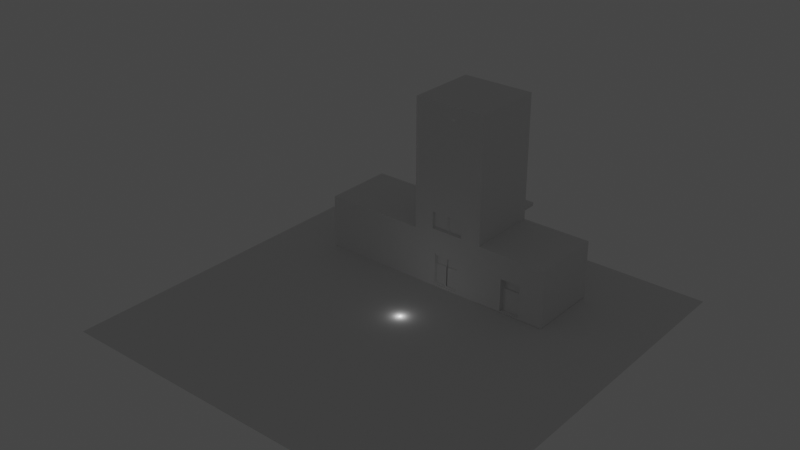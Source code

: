 # Source: LowPolyRestaurant.blend  (saved by Blender 2.93.20; exported with 4.5.12 LTS)
import bpy
from mathutils import Matrix  # noqa: F401  (used for matrix-valued properties, if any)

bpy.ops.wm.read_factory_settings(use_empty=True)
scene = bpy.context.scene
scene.name = 'Scene'

# ---- collections
col_collection = bpy.data.collections.new('Collection'); scene.collection.children.link(col_collection)

# ---- world
world_world = bpy.data.worlds.new('World'); scene.world = world_world
world_world.use_nodes = True; world_world.node_tree.nodes.clear()
_N = world_world.node_tree.nodes; _L = world_world.node_tree.links
n0 = _N.new('ShaderNodeOutputWorld'); n0.name = 'World Output'; n0.location = (300, 300)
n1 = _N.new('ShaderNodeBackground'); n1.name = 'Background'; n1.location = (10, 300)
n1.inputs[0].default_value = (0.05088, 0.05088, 0.05088, 1.0)
_L.new(n1.outputs[0], n0.inputs[0])
n0.is_active_output = True
world_world.color = (0.05088, 0.05088, 0.05088)
world_world.use_sun_shadow = False
world_world.sun_shadow_jitter_overblur = 0.0

# ---- lights
light_point = bpy.data.lights.new('Point', 'POINT')
light_point.transmission_factor = 0.0
light_point.shadow_soft_size = 0.25
light_point.shadow_maximum_resolution = 0.006
light_point.use_absolute_resolution = True

# ---- meshes
me_plane = bpy.data.meshes.new('Plane')
me_plane.from_pydata([(-1.0, -1.0, 0.0), (1.0, -1.0, 0.0), (-1.0, 1.0, 0.0), (1.0, 1.0, 0.0)], [], [(0, 1, 3, 2)])
_uv = me_plane.uv_layers.new(name='UVMap')
_uv.uv.foreach_set('vector', [0.0, 0.0, 1.0, 0.0, 1.0, 1.0, 0.0, 1.0])
me_plane.use_remesh_fix_poles = True
me_plane.use_remesh_preserve_attributes = False
me_plane.update()
me_cube_001 = bpy.data.meshes.new('Cube.001')
me_cube_001.from_pydata([(-1.0, -1.0, -1.0), (-1.0, -1.0, 1.0), (-1.0, 1.0, 1.0), (1.0, -1.0, -1.0), (1.0, -1.0, 1.0), (1.0, 1.0, 1.0), (-1.0, 1.457, -1.0), (-1.0, 1.457, 1.0), (1.0, 1.457, -1.0), (1.0, 1.457, 1.0), (-1.0, -1.0, -0.4461), (1.0, -1.0, -0.4461), (-1.0, 1.457, -0.4461), (1.0, 1.457, -0.4461), (-1.0, 1.0, 1.0), (-0.3547, -1.0, -0.9671), (0.3547, -1.0, -0.9671), (0.4666, -1.0, 1.0), (-0.4666, -1.0, 1.0), (0.2894, 1.457, -0.975), (-0.2894, 1.457, -0.975), (-0.4666, 1.457, 1.0), (0.4666, 1.457, 1.0), (-0.2894, 1.457, -0.4711), (0.2894, 1.457, -0.4711), (0.3547, -1.0, -0.4789), (-0.3547, -1.0, -0.4789), (-1.0, -1.0, 1.0), (1.357e-09, -1.0, -0.9671), (0.0, -1.0, 1.0), (-2.568e-09, 1.457, -0.975), (0.0, 1.457, 1.0), (-2.568e-09, 1.457, -0.4711), (1.357e-09, -1.0, -0.4789), (0.0, 1.457, -1.0), (-0.4666, 1.457, -1.0), (0.0, 1.457, -0.4461), (0.4666, 1.457, -0.4461), (-0.4666, 1.457, -0.4461), (0.4666, 1.457, -1.0), (0.0, -1.0, -1.0), (0.4666, -1.0, -1.0), (0.0, -1.0, -0.4461), (-0.4666, -1.0, -0.4461), (0.4666, -1.0, -0.4461), (-0.4666, -1.0, -1.0), (-0.3547, -1.0, -0.9671), (0.3547, -1.0, -0.9671), (0.2894, 1.457, -0.975), (-0.2894, 1.457, -0.975), (-0.2894, 1.457, -0.4711), (0.2894, 1.457, -0.4711), (0.3547, -1.0, -0.4789), (-0.3547, -1.0, -0.4789), (1.357e-09, -1.0, -0.9671), (-2.568e-09, 1.457, -0.975), (-2.568e-09, 1.457, -0.4711), (1.357e-09, -1.0, -0.4789), (-0.3547, -1.0, -0.9671), (0.3547, -1.0, -0.9671), (0.2894, 1.457, -0.975), (-0.2894, 1.457, -0.975), (-0.2894, 1.457, -0.4711), (0.2894, 1.457, -0.4711), (0.3547, -1.0, -0.4789), (-0.3547, -1.0, -0.4789), (1.357e-09, -1.0, -0.9671), (-2.568e-09, 1.457, -0.975), (-2.568e-09, 1.457, -0.4711), (1.357e-09, -1.0, -0.4789), (-0.3547, -1.0, -0.9671), (0.3547, -1.0, -0.9671), (0.2894, 1.457, -0.975), (-0.2894, 1.457, -0.975), (-0.2894, 1.457, -0.4711), (0.2894, 1.457, -0.4711), (0.3547, -1.0, -0.4789), (-0.3547, -1.0, -0.4789), (1.357e-09, -1.0, -0.9671), (-2.568e-09, 1.457, -0.975), (-2.568e-09, 1.457, -0.4711), (1.357e-09, -1.0, -0.4789), (-0.3286, -0.9773, -0.941), (0.3286, -0.9773, -0.941), (0.3286, -0.9773, -0.5051), (-0.3286, -0.9773, -0.5051), (1.863e-09, -0.9322, -0.6358), (1.357e-09, -0.9773, -0.4789), (1.357e-09, -0.9773, -0.9671), (0.3547, -0.9773, -0.9671), (1.863e-09, -0.9534, -0.6358), (-0.3547, -0.9773, -0.4789), (0.3547, -0.9773, -0.4789), (-0.3547, -0.9773, -0.9671), (-0.3286, -0.9534, -0.941), (0.3286, -0.9534, -0.941), (0.3286, -0.9534, -0.5051), (-0.3286, -0.9534, -0.5051), (1.863e-09, -0.9534, -0.5051), (0.2787, 1.421, -0.9643), (-0.2787, 1.421, -0.9643), (-0.2787, 1.421, -0.4818), (0.2787, 1.421, -0.4818), (-2.568e-09, 1.421, -0.975), (-2.568e-09, 1.421, -0.4711), (-2.568e-09, 1.421, -0.9643), (-0.2894, 1.421, -0.975), (-2.568e-09, 1.421, -0.4818), (0.2894, 1.421, -0.4711), (-0.2894, 1.421, -0.4711), (0.2894, 1.421, -0.975), (0.2787, 1.395, -0.9643), (-0.2787, 1.395, -0.9643), (-0.2661, 1.395, -0.4944), (0.2661, 1.395, -0.4944), (-2.568e-09, 1.395, -0.9643), (-0.0126, 1.395, -0.4944), (1.0, -1.0, -0.6123), (-1.0, 1.457, -0.6123), (1.0, 1.457, -0.6123), (-1.0, -1.0, -0.6123), (0.4666, -1.0, -0.6123), (-0.4666, -1.0, -0.6123), (-0.4666, 1.457, -0.6123), (0.4666, 1.457, -0.6123), (-0.2894, 1.457, -0.6223), (0.2894, 1.457, -0.6223), (0.3547, -1.0, -0.6254), (-0.3547, -1.0, -0.6254), (-0.2894, 1.457, -0.6223), (0.2894, 1.457, -0.6223), (0.3547, -1.0, -0.6254), (-0.3547, -1.0, -0.6254), (-0.2894, 1.457, -0.6223), (0.2894, 1.457, -0.6223), (0.3547, -1.0, -0.6254), (-0.3547, -1.0, -0.6254), (-0.2894, 1.457, -0.6223), (0.2894, 1.457, -0.6223), (0.3547, -1.0, -0.6254), (-0.3547, -1.0, -0.6254), (0.3547, -0.9773, -0.6254), (-0.3547, -0.9773, -0.6254), (0.3286, -0.9773, -0.6358), (-0.3286, -0.9773, -0.6358), (1.863e-09, -0.9322, -0.941), (0.3286, -0.9534, -0.6358), (-0.3286, -0.9534, -0.6358), (-0.2894, 1.421, -0.6223), (0.2894, 1.421, -0.6223), (-0.2787, 1.421, -0.6265), (0.2787, 1.421, -0.6265), (-0.0126, 1.395, -0.6139), (-0.2661, 1.395, -0.6139), (0.2661, 1.395, -0.6139), (0.01794, -0.9773, -0.941), (-0.01794, -0.9773, -0.941), (1.357e-09, -0.9773, -0.959), (1.863e-09, -0.9773, -0.941), (-0.01794, -0.9773, -0.5051), (0.01794, -0.9773, -0.5051), (1.357e-09, -0.9773, -0.4871), (1.863e-09, -0.9773, -0.5051), (-0.01794, -0.9534, -0.941), (0.01794, -0.9534, -0.941), (1.863e-09, -0.9345, -0.941), (-0.01794, -0.9534, -0.5051), (0.01794, -0.9534, -0.5051), (0.01794, -0.9534, -0.6358), (-0.01794, -0.9534, -0.6358), (1.863e-09, -0.9345, -0.6358), (1.863e-09, -0.9534, -0.941), (1.863e-09, -0.9534, -0.941), (1.863e-09, -0.9534, -0.6358), (1.863e-09, -0.9567, -0.941), (1.863e-09, -0.9567, -0.5051), (1.863e-09, -0.9328, -0.941), (1.863e-09, -0.9328, -0.6358), (0.3196, -0.9358, -0.5141), (0.3196, -0.9358, -0.6268), (-0.3196, -0.9358, -0.5141), (-0.3196, -0.9358, -0.6268), (-0.02698, -0.9358, -0.5141), (-0.02698, -0.9358, -0.6268), (0.02698, -0.9358, -0.6268), (0.02698, -0.9358, -0.5141), (0.3286, -0.9358, -0.5051), (0.3286, -0.9358, -0.6358), (-0.3286, -0.9358, -0.5051), (-0.3286, -0.9358, -0.6358), (-0.01794, -0.9358, -0.5051), (-0.01794, -0.9358, -0.6358), (0.01794, -0.9358, -0.6358), (0.01794, -0.9358, -0.5051), (0.3196, -0.9248, -0.5141), (0.3196, -0.9248, -0.6268), (-0.3196, -0.9248, -0.5141), (-0.3196, -0.9248, -0.6268), (-0.02698, -0.9248, -0.5141), (-0.02698, -0.9248, -0.6268), (0.02698, -0.9248, -0.6268), (0.02698, -0.9248, -0.5141), (-0.2787, 1.395, -0.4818), (0.0126, 1.395, -0.4944), (0.0126, 1.395, -0.6139), (-0.2787, 1.395, -0.6265), (-2.568e-09, 1.395, -0.4818), (0.2787, 1.395, -0.4818), (-2.568e-09, 1.395, -0.6265), (0.2787, 1.395, -0.6265), (-0.2787, 1.395, -0.4818), (-2.568e-09, 1.395, -0.4818), (-2.568e-09, 1.395, -0.6265), (-0.2787, 1.395, -0.6265), (0.0126, 1.395, -0.4944), (0.2661, 1.395, -0.4944), (0.0126, 1.395, -0.6139), (0.2661, 1.395, -0.6139), (-0.2661, 1.395, -0.4944), (-0.0126, 1.395, -0.4944), (-0.0126, 1.395, -0.6139), (-0.2661, 1.395, -0.6139), (0.0126, 1.395, -0.4944), (0.2661, 1.395, -0.4944), (0.0126, 1.395, -0.6139), (0.2661, 1.395, -0.6139), (-0.2661, 1.395, -0.4944), (-0.0126, 1.395, -0.4944), (-0.0126, 1.395, -0.6139), (-0.2661, 1.395, -0.6139), (0.02031, 1.37, -0.5021), (0.2584, 1.37, -0.5021), (0.02031, 1.37, -0.6062), (0.2584, 1.37, -0.6062), (-0.2584, 1.37, -0.5021), (-0.02031, 1.37, -0.5021), (-0.02031, 1.37, -0.6062), (-0.2584, 1.37, -0.6062), (0.0126, 1.37, -0.4944), (0.2661, 1.37, -0.4944), (0.0126, 1.37, -0.6139), (0.2661, 1.37, -0.6139), (-0.2661, 1.37, -0.4944), (-0.0126, 1.37, -0.4944), (-0.0126, 1.37, -0.6139), (-0.2661, 1.37, -0.6139), (0.02031, 1.344, -0.5021), (0.2584, 1.344, -0.5021), (0.02031, 1.344, -0.6062), (0.2584, 1.344, -0.6062), (-0.2584, 1.344, -0.5021), (-0.02031, 1.344, -0.5021), (-0.02031, 1.344, -0.6062), (-0.2584, 1.344, -0.6062), (-1.0, -1.0, -0.1242), (1.0, -1.0, -0.1242), (-1.0, 1.457, -0.1242), (1.0, 1.457, -0.1242), (-0.4666, 1.457, -0.1242), (0.4666, 1.457, -0.1242), (0.4466, -1.0, -0.1043), (-0.4466, -1.0, -0.1043), (0.0, -1.0, -0.1043), (0.0, 1.457, -0.1242), (-1.0, -1.0, 0.1704), (1.0, -1.0, 0.1704), (-1.0, 1.457, 0.1704), (1.0, 1.457, 0.1704), (-0.4666, 1.457, 0.1704), (0.4666, 1.457, 0.1704), (0.4466, -1.0, 0.1504), (-0.4466, -1.0, 0.1504), (0.0, -1.0, 0.1704), (0.0, 1.457, 0.1704), (-1.0, -1.0, 1.0), (-1.0, 1.0, 1.0), (1.0, 1.0, 1.0), (1.0, -1.0, 1.0), (-0.4666, -1.0, 1.0), (0.4666, 1.457, 1.0), (1.0, 1.457, 1.0), (-1.0, 1.457, 1.0), (-1.0, -1.0, 1.756), (0.4666, -1.0, 1.0), (0.0, -1.0, 1.0), (-0.4666, 1.457, 1.0), (0.0, 1.457, 1.0), (1.0, 1.0, 1.0), (1.0, -1.0, 1.0), (-0.4666, -1.0, 1.0), (0.4666, 1.457, 1.0), (1.0, 1.457, 1.0), (-1.0, 1.457, 1.0), (0.4666, -1.0, 1.0), (0.0, -1.0, 1.0), (-0.4666, 1.457, 1.0), (0.0, 1.457, 1.0), (1.0, -1.0, 1.756), (-0.4666, -1.0, 1.756), (0.4666, 1.457, 1.756), (1.0, 1.457, 1.756), (-1.0, 1.457, 1.756), (0.4666, -1.0, 1.756), (-8.952e-16, -1.0, 1.756), (-0.4666, 1.457, 1.756), (-8.952e-16, 1.457, 1.756), (0.4666, -1.0, 0.1704), (0.4666, -1.0, -0.1242), (-0.4666, -1.0, 0.1704), (-0.4666, -1.0, -0.1242), (0.0, -1.0, -0.1242), (0.0, -1.0, 0.1504), (0.0, -1.0, 0.1504), (0.0, -1.0, -0.1043), (0.4466, -1.0, 0.1504), (0.4466, -1.0, -0.1043), (-0.4466, -1.0, 0.1504), (-0.4466, -1.0, -0.1043), (0.0, -0.9629, -0.1043), (0.4384, -0.9629, 0.1422), (0.4384, -0.9629, -0.09605), (-0.4384, -0.9629, 0.1422), (-0.4384, -0.9629, -0.09605), (0.4466, -0.9629, 0.1504), (0.4466, -0.9629, -0.1043), (-0.4466, -0.9629, 0.1504), (-0.4466, -0.9629, -0.1043), (0.0, -0.9629, 0.1504), (0.43, -0.9423, 0.1338), (0.43, -0.9423, -0.08767), (-0.43, -0.9423, 0.1338), (-0.43, -0.9423, -0.08767), (-0.01437, -0.9629, 0.1422), (0.01437, -0.9629, 0.1422), (0.0, -0.9629, 0.1504), (9.313e-10, -0.9629, 0.1422), (0.01437, -0.9629, -0.09605), (-0.01437, -0.9629, -0.09605), (0.0, -0.9629, -0.1042), (-9.313e-10, -0.9629, -0.09605), (0.02275, -0.9423, 0.1338), (-0.02275, -0.9423, 0.1338), (0.0, -0.9286, 0.1422), (0.02275, -0.9423, -0.08767), (-0.02275, -0.9423, -0.08767), (0.0, -0.9286, -0.09605), (0.4384, -0.9423, 0.1422), (0.4384, -0.9423, -0.09605), (-0.4384, -0.9423, 0.1422), (-0.4384, -0.9423, -0.09605), (-0.01437, -0.9423, 0.1422), (-0.01437, -0.9423, -0.09605), (0.01437, -0.9423, -0.09605), (0.01437, -0.9423, 0.1422), (0.43, -0.9213, 0.1338), (0.43, -0.9213, -0.08767), (-0.43, -0.9213, 0.1338), (-0.43, -0.9213, -0.08767), (-0.02275, -0.9213, 0.1338), (-0.02275, -0.9213, -0.08767), (0.02275, -0.9213, -0.08767), (0.02275, -0.9213, 0.1338), (1.0, -0.1809, -1.0), (1.0, 0.6382, -1.0), (-1.0, -0.1809, -1.0), (-1.0, 0.6382, -1.0), (1.0, -0.1809, -0.4461), (1.0, 0.6382, -0.4461), (-1.0, -0.1809, -0.4461), (-1.0, 0.6382, -0.4461), (-0.4666, 0.6382, -1.0), (-0.4666, -0.1809, -1.0), (0.4666, 0.6382, -1.0), (0.4666, -0.1809, -1.0), (0.0, -0.1809, -1.0), (0.0, 0.6382, -1.0), (-1.0, -0.1809, -0.6123), (-1.0, 0.6382, -0.6123), (1.0, -0.1809, -0.6123), (1.0, 0.6382, -0.6123), (1.0, 0.6382, -0.1242), (1.0, -0.1809, -0.1242), (-1.0, -0.1476, -0.09088), (-1.0, 0.6048, -0.09088), (1.0, 0.6382, 0.1704), (1.0, -0.1809, 0.1704), (-1.0, -0.1476, 0.137), (-1.0, 0.6048, 0.137), (-1.0, -0.1809, -0.1242), (-1.0, 0.6382, -0.1242), (-1.0, -0.1809, 0.1704), (-1.0, 0.6382, 0.1704), (-0.963, -0.1311, -0.07439), (-0.963, 0.5883, -0.07439), (-0.963, -0.1311, 0.1205), (-0.963, 0.5883, 0.1205), (-0.963, -0.1476, -0.09088), (-0.963, 0.6048, -0.09088), (-0.963, -0.1476, 0.137), (-0.963, 0.6048, 0.137), (-0.9457, -0.1311, -0.07439), (-0.9457, 0.5883, -0.07439), (-0.9457, -0.1311, 0.1205), (-0.9457, 0.5883, 0.1205), (1.0, -1.0, -0.0705), (-1.0, 1.457, -0.0705), (1.0, 1.457, -0.0705), (-0.4666, 1.457, -0.0705), (0.4666, 1.457, -0.0705), (0.4666, -1.0, -0.0705), (-0.4666, -1.0, -0.0705), (0.0, 1.457, -0.0705), (-1.0, -1.0, -0.0705), (0.4466, -1.0, -0.05783), (-0.4466, -1.0, -0.05783), (0.4466, -1.0, -0.05783), (-0.4466, -1.0, -0.05783), (0.4466, -0.9629, -0.05783), (-0.4466, -0.9629, -0.05783), (0.4384, -0.9629, -0.0526), (-0.4384, -0.9629, -0.0526), (0.4384, -0.9423, -0.0526), (-0.4384, -0.9423, -0.0526), (-0.01437, -0.9423, -0.0526), (0.0, -0.9286, -0.0526), (0.01437, -0.9423, -0.0526), (0.43, -0.9423, -0.04727), (-0.43, -0.9423, -0.04727), (-0.02275, -0.9423, -0.04727), (0.02275, -0.9423, -0.04727), (0.43, -0.9213, -0.04727), (-0.43, -0.9213, -0.04727), (-0.02275, -0.9213, -0.04727), (0.02275, -0.9213, -0.04727), (1.0, 0.6382, -0.0705), (1.0, -0.1809, -0.0705), (-1.0, -0.1809, -0.0705), (-1.0, 0.6382, -0.0705), (-1.0, -0.1476, -0.04931), (-1.0, 0.6048, -0.04931), (-0.963, -0.1476, -0.04931), (-0.963, 0.6048, -0.04931), (-0.963, -0.1311, -0.03884), (-0.963, 0.5883, -0.03884), (-0.9457, -0.1311, -0.03884), (-0.9457, 0.5883, -0.03884), (-0.7333, -1.0, 1.0), (-0.7333, 1.457, -1.0), (-0.7333, -1.0, -0.4461), (-0.7333, -1.0, -1.0), (-0.7333, 1.457, 1.0), (-0.7333, 1.457, -0.4461), (-0.7333, 1.457, -0.6123), (-0.7333, -1.0, -0.6123), (-0.7333, 1.457, -0.1242), (-0.7333, -1.0, -0.1242), (-0.7333, 1.457, 0.1704), (-0.7333, -1.0, 0.1704), (-0.7333, -1.0, 1.0), (-0.7333, 1.457, 1.0), (-0.7333, -1.0, 1.0), (-0.7333, 1.457, 1.0), (-0.7333, -1.0, 1.756), (-0.7333, 1.457, 1.756), (-0.7333, 0.6382, -1.0), (-0.7333, -0.1809, -1.0), (-0.7333, -1.0, -0.0705), (-0.7333, 1.457, -0.0705), (0.7333, -1.0, -1.0), (0.7333, 1.457, 1.0), (0.7333, 1.457, -0.4461), (0.7333, -1.0, 1.0), (0.7333, 1.457, -1.0), (0.7333, -1.0, -0.4461), (0.7333, -1.0, -0.6123), (0.7333, 1.457, -0.6123), (0.7333, -1.0, -0.1242), (0.7333, 1.457, -0.1242), (0.7333, -1.0, 0.1704), (0.7333, 1.457, 0.1704), (0.7333, 1.457, 1.0), (0.7333, -1.0, 1.0), (0.7333, 1.457, 1.0), (0.7333, -1.0, 1.0), (0.7333, 1.457, 1.756), (0.7333, -1.0, 1.756), (0.7333, 0.6382, -1.0), (0.7333, -0.1809, -1.0), (0.7333, 1.457, -0.0705), (0.7333, -1.0, -0.0705), (-0.4666, 2.449, -0.0705), (-0.4666, 2.449, -0.1242), (0.4666, 2.449, -0.0705), (0.4666, 2.449, -0.1242), (0.0, 2.449, -0.0705), (0.0, 2.449, -0.1242), (-0.7333, 2.449, -0.1242), (-0.7333, 2.449, -0.0705), (0.7333, 2.449, -0.1242), (0.7333, 2.449, -0.0705)], [], [(267, 9, 5, 4, 265, 385, 384), (369, 389, 256, 12), (14, 27, 282, 301, 292), (457, 446, 1, 264), (375, 370, 35, 34), (471, 4, 277, 481), (479, 469, 9, 267), (487, 362, 3, 468), (469, 22, 279, 480), (379, 119, 13, 367), (475, 470, 13, 119), (453, 448, 10, 120), (437, 391, 266, 405), (377, 369, 12, 118), (474, 473, 44, 121), (128, 15, 46, 132), (452, 451, 38, 123), (32, 24, 51, 56), (5, 9, 280, 276), (29, 17, 283, 284), (375, 34, 39, 372), (456, 450, 21, 268), (273, 31, 22, 269), (22, 31, 286, 279), (7, 2, 275, 281), (478, 471, 17, 306), (272, 29, 18, 308), (306, 17, 29, 272), (2, 1, 274, 275), (268, 21, 31, 273), (18, 29, 284, 278), (19, 30, 55, 48), (127, 25, 52, 131), (20, 30, 34, 35), (24, 32, 36, 37), (125, 20, 35, 123), (126, 24, 37, 124), (30, 19, 39, 34), (32, 23, 38, 36), (16, 28, 40, 41), (26, 33, 42, 43), (127, 16, 41, 121), (128, 26, 43, 122), (28, 15, 45, 40), (33, 25, 44, 42), (54, 47, 59, 66), (132, 46, 58, 136), (129, 50, 62, 133), (50, 56, 68, 62), (23, 32, 56, 50), (28, 16, 47, 54), (125, 23, 50, 129), (15, 28, 54, 46), (33, 26, 53, 57), (126, 19, 48, 130), (25, 33, 57, 52), (30, 20, 49, 55), (136, 58, 70, 140), (133, 62, 74, 137), (62, 68, 80, 74), (135, 64, 76, 139), (130, 48, 60, 134), (46, 54, 66, 58), (55, 49, 61, 67), (57, 53, 65, 69), (48, 55, 67, 60), (52, 57, 69, 64), (56, 51, 63, 68), (131, 52, 64, 135), (139, 76, 92, 141), (79, 73, 106, 103), (137, 74, 109, 148), (70, 78, 88, 93), (66, 59, 71, 78), (134, 60, 72, 138), (58, 66, 78, 70), (67, 61, 73, 79), (69, 65, 77, 81), (60, 67, 79, 72), (64, 69, 81, 76), (68, 63, 75, 80), (85, 159, 161, 87, 91), (161, 160, 84, 92, 87), (78, 71, 89, 88), (76, 81, 87, 92), (140, 70, 93, 142), (81, 77, 91, 87), (82, 156, 163, 94), (84, 160, 167, 96), (143, 83, 89, 141), (144, 85, 91, 142), (83, 155, 157, 88, 89), (163, 169, 147, 94), (146, 96, 186, 187), (170, 98, 86), (143, 84, 96, 146), (157, 156, 82, 93, 88), (159, 85, 97, 166), (144, 82, 94, 147), (151, 99, 111, 209), (101, 107, 206, 202), (74, 80, 104, 109), (138, 72, 110, 149), (80, 75, 108, 104), (72, 79, 103, 110), (100, 105, 103, 106), (102, 107, 104, 108), (150, 100, 106, 148), (151, 102, 108, 149), (105, 99, 110, 103), (107, 101, 109, 104), (113, 116, 219, 218), (153, 113, 218, 221), (107, 102, 207, 206), (99, 105, 115, 111), (150, 101, 202, 205), (105, 100, 112, 115), (100, 150, 205, 112), (112, 205, 208, 115), (115, 208, 209, 111), (99, 151, 149, 110), (101, 150, 148, 109), (75, 138, 149, 108), (102, 151, 209, 207), (85, 144, 147, 97), (83, 143, 146, 95), (168, 146, 187, 192), (95, 146, 168, 164), (82, 144, 142, 93), (84, 143, 141, 92), (77, 140, 142, 91), (63, 134, 138, 75), (73, 137, 148, 106), (71, 139, 141, 89), (47, 131, 135, 59), (51, 130, 134, 63), (59, 135, 139, 71), (61, 133, 137, 73), (65, 136, 140, 77), (24, 126, 130, 51), (20, 125, 129, 49), (49, 129, 133, 61), (53, 132, 136, 65), (15, 128, 122, 45), (25, 127, 121, 44), (19, 126, 124, 39), (23, 125, 123, 38), (16, 127, 131, 47), (447, 452, 123, 35), (26, 128, 132, 53), (468, 474, 121, 41), (379, 363, 8, 119), (449, 453, 120, 0), (472, 475, 119, 8), (155, 158, 157), (158, 156, 157), (159, 162, 161), (162, 160, 161), (169, 163, 165, 170), (170, 165, 164, 168), (167, 160, 162, 98), (98, 162, 159, 166), (155, 164, 165, 158), (158, 165, 163, 156), (166, 169, 170, 98), (98, 170, 168, 167), (155, 83, 95, 164), (165, 170, 86, 145), (145, 86, 90, 171), (170, 165, 172, 173), (170, 173, 86), (165, 170, 177, 176), (165, 158, 174, 176), (162, 98, 175), (178, 185, 201, 194), (181, 183, 199, 197), (166, 97, 188, 190), (97, 147, 189, 188), (147, 169, 191, 189), (167, 168, 192, 193), (96, 167, 193, 186), (169, 166, 190, 191), (178, 179, 187, 186), (181, 180, 188, 189), (182, 183, 191, 190), (184, 185, 193, 192), (185, 178, 186, 193), (180, 182, 190, 188), (183, 181, 189, 191), (179, 184, 192, 187), (195, 194, 201, 200), (199, 198, 196, 197), (183, 182, 198, 199), (179, 178, 194, 195), (184, 179, 195, 200), (182, 180, 196, 198), (185, 184, 200, 201), (180, 181, 197, 196), (173, 98, 86), (211, 210, 202, 206), (212, 211, 206, 208), (210, 213, 205, 202), (213, 212, 208, 205), (114, 203, 206, 207), (203, 204, 208, 206), (154, 114, 207, 209), (204, 154, 209, 208), (116, 113, 210, 211), (152, 116, 211, 212), (113, 153, 213, 210), (153, 152, 212, 213), (217, 216, 224, 225), (219, 220, 228, 227), (114, 154, 217, 215), (203, 114, 215, 214), (152, 153, 221, 220), (116, 152, 220, 219), (154, 204, 216, 217), (204, 203, 214, 216), (228, 229, 245, 244), (222, 223, 239, 238), (216, 214, 222, 224), (221, 218, 226, 229), (218, 219, 227, 226), (215, 217, 225, 223), (214, 215, 223, 222), (220, 221, 229, 228), (234, 235, 251, 250), (237, 234, 250, 253), (227, 228, 244, 243), (225, 224, 240, 241), (224, 222, 238, 240), (229, 226, 242, 245), (226, 227, 243, 242), (223, 225, 241, 239), (231, 230, 238, 239), (230, 232, 240, 238), (233, 231, 239, 241), (232, 233, 241, 240), (235, 234, 242, 243), (236, 235, 243, 244), (234, 237, 245, 242), (237, 236, 244, 245), (248, 246, 247, 249), (253, 250, 251, 252), (231, 233, 249, 247), (230, 231, 247, 246), (236, 237, 253, 252), (235, 236, 252, 251), (233, 232, 248, 249), (232, 230, 246, 248), (38, 258, 263, 36), (44, 307, 310, 42), (42, 310, 309, 43), (473, 476, 307, 44), (36, 263, 259, 37), (451, 454, 258, 38), (2, 7, 266, 391, 390, 264, 1), (381, 255, 11, 366), (470, 477, 257, 13), (448, 455, 254, 10), (407, 268, 273, 411), (262, 260, 315, 313), (270, 311, 312, 314), (489, 478, 306, 409), (411, 273, 269, 408), (467, 456, 268, 407), (435, 404, 255, 381), (488, 479, 267, 406), (466, 457, 264, 412), (278, 284, 294, 289), (458, 278, 289, 460), (281, 275, 14, 292), (481, 277, 288, 483), (277, 276, 287, 288), (286, 285, 295, 296), (279, 286, 296, 290), (276, 280, 291, 287), (446, 18, 278, 458), (31, 21, 285, 286), (450, 7, 281, 459), (4, 5, 276, 277), (289, 294, 303, 298), (460, 289, 298, 462), (287, 291, 300, 297, 288), (483, 288, 297, 485), (484, 485, 297, 300), (296, 295, 304, 305), (290, 296, 305, 299), (275, 274, 27, 14), (480, 279, 290, 482), (459, 281, 292, 461), (284, 283, 293, 294), (303, 302, 299, 305), (463, 301, 282, 462), (303, 305, 304, 298), (465, 449, 0, 364), (482, 290, 299, 484), (461, 292, 301, 463), (294, 293, 302, 303), (413, 260, 307, 409), (414, 271, 308, 410), (260, 262, 310, 307), (262, 261, 309, 310), (311, 270, 306, 272), (271, 311, 272, 308), (313, 315, 324, 318), (314, 312, 327, 323), (413, 270, 314, 415), (311, 271, 316, 312), (261, 262, 313, 317), (414, 261, 317, 416), (420, 322, 349, 422), (343, 329, 355, 360), (415, 314, 323, 417), (312, 316, 325, 327), (317, 313, 318, 326), (416, 317, 326, 418), (419, 320, 324, 417), (420, 321, 325, 418), (322, 337, 351, 349), (320, 336, 338, 318, 324), (332, 321, 348, 350), (336, 320, 347, 352), (427, 331, 357, 431), (334, 333, 319, 323, 327), (338, 337, 322, 326, 318), (419, 319, 346, 421), (321, 332, 334, 327, 325), (332, 335, 334), (335, 333, 334), (336, 339, 338), (339, 337, 338), (336, 352, 345, 339), (339, 345, 351, 337), (423, 351, 345, 424), (424, 345, 352, 425), (332, 350, 342, 335), (335, 342, 353, 333), (319, 333, 353, 346), (426, 329, 347, 421), (427, 330, 348, 422), (428, 344, 351, 423), (429, 340, 353, 425), (340, 328, 346, 353), (330, 341, 350, 348), (329, 343, 352, 347), (344, 331, 349, 351), (432, 358, 356, 431), (430, 354, 361, 433), (328, 340, 361, 354), (428, 341, 358, 432), (426, 328, 354, 430), (331, 344, 359, 357), (341, 330, 356, 358), (429, 343, 360, 433), (377, 118, 6, 365), (120, 376, 364, 0), (376, 377, 365, 364), (447, 464, 365, 6), (464, 465, 364, 365), (406, 434, 380, 257), (434, 435, 381, 380), (257, 380, 367, 13), (380, 381, 366, 367), (117, 3, 362, 378), (378, 362, 363, 379), (40, 374, 373, 41), (374, 375, 372, 373), (120, 10, 368, 376), (376, 368, 369, 377), (412, 264, 390, 436), (383, 382, 396, 397), (117, 378, 366, 11), (378, 379, 367, 366), (472, 8, 363, 486), (486, 363, 362, 487), (40, 45, 371, 374), (374, 371, 370, 375), (10, 254, 388, 368), (368, 388, 389, 369), (382, 383, 389, 388), (387, 386, 390, 391), (438, 382, 388, 436), (439, 387, 391, 437), (442, 394, 402, 444), (439, 383, 397, 441), (386, 387, 399, 398), (438, 386, 398, 440), (392, 393, 397, 396), (395, 394, 398, 399), (442, 392, 396, 440), (443, 395, 399, 441), (444, 402, 403, 445), (393, 392, 400, 401), (443, 393, 401, 445), (394, 395, 403, 402), (395, 443, 445, 403), (400, 444, 445, 401), (393, 443, 441, 397), (394, 442, 440, 398), (382, 438, 440, 396), (387, 439, 441, 399), (392, 442, 444, 400), (383, 439, 437, 389), (386, 438, 436, 390), (254, 412, 436, 388), (384, 385, 435, 434), (267, 384, 434, 406), (340, 429, 433, 361), (329, 426, 430, 355), (344, 428, 432, 359), (355, 430, 433, 360), (359, 432, 431, 357), (343, 429, 425, 352), (341, 428, 423, 350), (331, 427, 422, 349), (328, 426, 421, 346), (342, 424, 425, 353), (350, 423, 424, 342), (320, 419, 421, 347), (330, 427, 431, 356), (322, 420, 418, 326), (319, 419, 417, 323), (316, 416, 418, 325), (315, 415, 417, 324), (321, 420, 422, 348), (271, 414, 416, 316), (260, 413, 415, 315), (261, 414, 410, 309), (270, 413, 409, 306), (455, 466, 412, 254), (477, 488, 406, 257), (385, 265, 404, 435), (407, 411, 494, 490), (258, 454, 496, 491), (476, 489, 409, 307), (408, 488, 499, 492), (389, 437, 405, 256), (256, 405, 467, 454), (309, 410, 466, 455), (370, 371, 465, 464), (35, 370, 464, 447), (295, 461, 463, 304), (371, 45, 449, 465), (304, 463, 462, 298), (285, 459, 461, 295), (27, 460, 462, 282), (21, 450, 459, 285), (1, 446, 458, 274), (274, 458, 460, 27), (410, 308, 457, 466), (405, 266, 456, 467), (43, 309, 455, 448), (12, 256, 454, 451), (45, 122, 453, 449), (6, 118, 452, 447), (266, 7, 450, 456), (118, 12, 451, 452), (122, 43, 448, 453), (308, 18, 446, 457), (255, 404, 489, 476), (411, 408, 492, 494), (372, 486, 487, 373), (39, 472, 486, 372), (291, 482, 484, 300), (280, 480, 482, 291), (299, 302, 485, 484), (293, 483, 485, 302), (283, 481, 483, 293), (408, 269, 479, 488), (404, 265, 478, 489), (37, 259, 477, 470), (11, 255, 476, 473), (39, 124, 475, 472), (3, 117, 474, 468), (265, 4, 471, 478), (117, 11, 473, 474), (124, 37, 470, 475), (9, 469, 480, 280), (373, 487, 468, 41), (269, 22, 469, 479), (17, 471, 481, 283), (496, 497, 490, 491), (495, 494, 492, 493), (491, 490, 494, 495), (493, 492, 499, 498), (263, 258, 491, 495), (454, 467, 497, 496), (467, 407, 490, 497), (477, 259, 493, 498), (259, 263, 495, 493), (488, 477, 498, 499)])
_uv = me_cube_001.uv_layers.new(name='UVMap')
_uv.uv.foreach_set('vector', [0.5284, 0.5, 0.625, 0.5, 0.625, 0.5, 0.625, 0.75, 0.5284, 0.75, 0.5284, 0.6667, 0.5284, 0.5833, 0.4442, 0.1667, 0.4845, 0.1667, 0.4845, 0.25, 0.4442, 0.25, 0.625, 0.25, 0.625, 0.0, 0.625, 0.0, 0.625, 0.25, 0.625, 0.25, 0.5284, 0.9583, 0.625, 0.9583, 0.625, 1.0, 0.5284, 1.0, 0.25, 0.5833, 0.2083, 0.5833, 0.2083, 0.5, 0.25, 0.5, 0.625, 0.7917, 0.625, 0.75, 0.625, 0.75, 0.625, 0.7917, 0.5284, 0.4583, 0.625, 0.4583, 0.625, 0.5, 0.5284, 0.5, 0.3333, 0.6667, 0.375, 0.6667, 0.375, 0.75, 0.3333, 0.75, 0.625, 0.4583, 0.625, 0.4167, 0.625, 0.4167, 0.625, 0.4583, 0.4235, 0.5833, 0.4235, 0.5, 0.4442, 0.5, 0.4442, 0.5833, 0.4235, 0.4583, 0.4442, 0.4583, 0.4442, 0.5, 0.4235, 0.5, 0.4235, 0.9583, 0.4442, 0.9583, 0.4442, 1.0, 0.4235, 1.0, 0.4925, 0.1667, 0.5284, 0.1667, 0.5284, 0.25, 0.4925, 0.25, 0.4235, 0.1667, 0.4442, 0.1667, 0.4442, 0.25, 0.4235, 0.25, 0.4235, 0.7917, 0.4442, 0.7917, 0.4442, 0.8333, 0.4235, 0.8333, 0.4218, 0.9137, 0.3791, 0.9137, 0.3791, 0.9137, 0.3164, 0.6853, 0.4235, 0.2917, 0.4442, 0.2917, 0.4442, 0.3333, 0.4235, 0.3333, 0.4411, 0.375, 0.4411, 0.4144, 0.4411, 0.4144, 0.4411, 0.375, 0.625, 0.5, 0.625, 0.5, 0.625, 0.5, 0.625, 0.5, 0.625, 0.875, 0.625, 0.8333, 0.625, 0.8333, 0.625, 0.875, 0.25, 0.5833, 0.25, 0.5, 0.2917, 0.5, 0.2917, 0.5833, 0.5284, 0.2917, 0.625, 0.2917, 0.625, 0.3333, 0.5284, 0.3333, 0.5284, 0.375, 0.625, 0.375, 0.625, 0.4167, 0.5284, 0.4167, 0.625, 0.4167, 0.625, 0.375, 0.625, 0.375, 0.625, 0.4167, 0.625, 0.25, 0.625, 0.25, 0.625, 0.25, 0.625, 0.25, 0.5284, 0.7917, 0.625, 0.7917, 0.625, 0.8333, 0.5284, 0.8333, 0.5284, 0.875, 0.625, 0.875, 0.625, 0.9167, 0.5284, 0.9167, 0.5284, 0.8333, 0.625, 0.8333, 0.625, 0.875, 0.5284, 0.875, 0.625, 0.25, 0.625, 0.0, 0.625, 0.0, 0.625, 0.25, 0.5284, 0.3333, 0.625, 0.3333, 0.625, 0.375, 0.5284, 0.375, 0.625, 0.9167, 0.625, 0.875, 0.625, 0.875, 0.625, 0.9167, 0.3781, 0.4144, 0.3781, 0.375, 0.3781, 0.375, 0.3781, 0.4144, 0.4218, 0.8363, 0.4401, 0.8363, 0.4401, 0.8363, 0.3164, 0.6272, 0.3781, 0.3356, 0.3781, 0.375, 0.375, 0.375, 0.375, 0.3333, 0.4411, 0.4144, 0.4411, 0.375, 0.4442, 0.375, 0.4442, 0.4167, 0.4222, 0.3356, 0.3781, 0.3356, 0.375, 0.3333, 0.4235, 0.3333, 0.4222, 0.4144, 0.4411, 0.4144, 0.4442, 0.4167, 0.4235, 0.4167, 0.3781, 0.375, 0.3781, 0.4144, 0.375, 0.4167, 0.375, 0.375, 0.4411, 0.375, 0.4411, 0.3356, 0.4442, 0.3333, 0.4442, 0.375, 0.3791, 0.8363, 0.3791, 0.875, 0.375, 0.875, 0.375, 0.8333, 0.4401, 0.9137, 0.4401, 0.875, 0.4442, 0.875, 0.4442, 0.9167, 0.4218, 0.8363, 0.3791, 0.8363, 0.375, 0.8333, 0.4235, 0.8333, 0.4218, 0.9137, 0.4401, 0.9137, 0.4442, 0.9167, 0.4235, 0.9167, 0.3791, 0.875, 0.3791, 0.9137, 0.375, 0.9167, 0.375, 0.875, 0.4401, 0.875, 0.4401, 0.8363, 0.4442, 0.8333, 0.4442, 0.875, 0.3791, 0.875, 0.3791, 0.8363, 0.3791, 0.8363, 0.3791, 0.875, 0.3164, 0.6853, 0.3791, 0.9137, 0.3791, 0.9137, 0.3164, 0.6853, 0.3167, 0.2517, 0.4411, 0.3356, 0.4411, 0.3356, 0.3167, 0.2517, 0.4411, 0.3356, 0.4411, 0.375, 0.4411, 0.375, 0.4411, 0.3356, 0.4411, 0.3356, 0.4411, 0.375, 0.4411, 0.375, 0.4411, 0.3356, 0.3791, 0.875, 0.3791, 0.8363, 0.3791, 0.8363, 0.3791, 0.875, 0.4222, 0.3356, 0.4411, 0.3356, 0.4411, 0.3356, 0.3167, 0.2517, 0.3791, 0.9137, 0.3791, 0.875, 0.3791, 0.875, 0.3791, 0.9137, 0.4401, 0.875, 0.4401, 0.9137, 0.4401, 0.9137, 0.4401, 0.875, 0.4222, 0.4144, 0.3781, 0.4144, 0.3781, 0.4144, 0.3167, 0.3108, 0.4401, 0.8363, 0.4401, 0.875, 0.4401, 0.875, 0.4401, 0.8363, 0.3781, 0.375, 0.3781, 0.3356, 0.3781, 0.3356, 0.3781, 0.375, 0.3164, 0.6853, 0.3791, 0.9137, 0.3791, 0.9137, 0.4218, 0.9137, 0.3167, 0.2517, 0.4411, 0.3356, 0.4411, 0.3356, 0.4222, 0.3356, 0.4411, 0.3356, 0.4411, 0.375, 0.4411, 0.375, 0.4411, 0.3356, 0.3164, 0.6272, 0.4401, 0.8363, 0.4401, 0.8363, 0.4218, 0.8363, 0.3167, 0.3108, 0.3781, 0.4144, 0.3781, 0.4144, 0.3167, 0.3108, 0.3791, 0.9137, 0.3791, 0.875, 0.3791, 0.875, 0.3791, 0.9137, 0.3781, 0.375, 0.3781, 0.3356, 0.3781, 0.3356, 0.3781, 0.375, 0.4401, 0.875, 0.4401, 0.9137, 0.4401, 0.9137, 0.4401, 0.875, 0.3781, 0.4144, 0.3781, 0.375, 0.3781, 0.375, 0.3781, 0.4144, 0.4401, 0.8363, 0.4401, 0.875, 0.4401, 0.875, 0.4401, 0.8363, 0.4411, 0.375, 0.4411, 0.4144, 0.4411, 0.4144, 0.4411, 0.375, 0.3164, 0.6272, 0.4401, 0.8363, 0.4401, 0.8363, 0.3164, 0.6272, 0.4218, 0.8363, 0.4401, 0.8363, 0.4401, 0.8363, 0.4218, 0.8363, 0.3781, 0.375, 0.3781, 0.3356, 0.3781, 0.3356, 0.3781, 0.375, 0.4222, 0.3356, 0.4411, 0.3356, 0.4411, 0.3356, 0.4222, 0.3356, 0.3791, 0.9137, 0.3791, 0.875, 0.3791, 0.875, 0.3791, 0.9137, 0.3791, 0.875, 0.3791, 0.8363, 0.3791, 0.8363, 0.3791, 0.875, 0.3167, 0.3108, 0.3781, 0.4144, 0.3781, 0.4144, 0.4222, 0.4144, 0.3791, 0.9137, 0.3791, 0.875, 0.3791, 0.875, 0.3791, 0.9137, 0.3781, 0.375, 0.3781, 0.3356, 0.3781, 0.3356, 0.3781, 0.375, 0.4401, 0.875, 0.4401, 0.9137, 0.4401, 0.9137, 0.4401, 0.875, 0.3781, 0.4144, 0.3781, 0.375, 0.3781, 0.375, 0.3781, 0.4144, 0.4401, 0.8363, 0.4401, 0.875, 0.4401, 0.875, 0.4401, 0.8363, 0.4411, 0.375, 0.4411, 0.4144, 0.4411, 0.4144, 0.4411, 0.375, 0.4369, 0.9109, 0.4369, 0.877, 0.4391, 0.875, 0.4401, 0.875, 0.4401, 0.9137, 0.4391, 0.875, 0.4369, 0.873, 0.4369, 0.8391, 0.4401, 0.8363, 0.4401, 0.875, 0.3791, 0.875, 0.3791, 0.8363, 0.3791, 0.8363, 0.3791, 0.875, 0.4401, 0.8363, 0.4401, 0.875, 0.4401, 0.875, 0.4401, 0.8363, 0.4218, 0.9137, 0.3791, 0.9137, 0.3791, 0.9137, 0.4218, 0.9137, 0.4401, 0.875, 0.4401, 0.9137, 0.4401, 0.9137, 0.4401, 0.875, 0.3824, 0.9109, 0.3824, 0.877, 0.3824, 0.877, 0.3824, 0.9109, 0.4369, 0.8391, 0.4369, 0.873, 0.4369, 0.873, 0.4369, 0.8391, 0.4205, 0.8391, 0.3824, 0.8391, 0.3791, 0.8363, 0.4218, 0.8363, 0.4205, 0.9109, 0.4369, 0.9109, 0.4401, 0.9137, 0.4218, 0.9137, 0.3824, 0.8391, 0.3824, 0.873, 0.3801, 0.875, 0.3791, 0.875, 0.3791, 0.8363, 0.3824, 0.877, 0.4205, 0.877, 0.4205, 0.9109, 0.3824, 0.9109, 0.4205, 0.8391, 0.4369, 0.8391, 0.4369, 0.8391, 0.4205, 0.8391, 0.4205, 0.875, 0.4369, 0.875, 0.4205, 0.875, 0.4205, 0.8391, 0.4369, 0.8391, 0.4369, 0.8391, 0.4205, 0.8391, 0.3801, 0.875, 0.3824, 0.877, 0.3824, 0.9109, 0.3791, 0.9137, 0.3791, 0.875, 0.4369, 0.877, 0.4369, 0.9109, 0.4369, 0.9109, 0.4369, 0.877, 0.4205, 0.9109, 0.3824, 0.9109, 0.3824, 0.9109, 0.4205, 0.9109, 0.4217, 0.413, 0.3795, 0.413, 0.3795, 0.413, 0.4217, 0.413, 0.4398, 0.337, 0.4398, 0.375, 0.4398, 0.375, 0.4398, 0.337, 0.4411, 0.3356, 0.4411, 0.375, 0.4411, 0.375, 0.4411, 0.3356, 0.4222, 0.4144, 0.3781, 0.4144, 0.3781, 0.4144, 0.4222, 0.4144, 0.4411, 0.375, 0.4411, 0.4144, 0.4411, 0.4144, 0.4411, 0.375, 0.3781, 0.4144, 0.3781, 0.375, 0.3781, 0.375, 0.3781, 0.4144, 0.3795, 0.337, 0.3795, 0.375, 0.3781, 0.375, 0.3781, 0.3356, 0.4398, 0.413, 0.4398, 0.375, 0.4411, 0.375, 0.4411, 0.4144, 0.4217, 0.337, 0.3795, 0.337, 0.3781, 0.3356, 0.4222, 0.3356, 0.4217, 0.413, 0.4398, 0.413, 0.4411, 0.4144, 0.4222, 0.4144, 0.3795, 0.375, 0.3795, 0.413, 0.3781, 0.4144, 0.3781, 0.375, 0.4398, 0.375, 0.4398, 0.337, 0.4411, 0.3356, 0.4411, 0.375, 0.4382, 0.3387, 0.4382, 0.3733, 0.4382, 0.3733, 0.4382, 0.3387, 0.4233, 0.3387, 0.4382, 0.3387, 0.4382, 0.3387, 0.4233, 0.3387, 0.4398, 0.375, 0.4398, 0.413, 0.4398, 0.413, 0.4398, 0.375, 0.3795, 0.413, 0.3795, 0.375, 0.3795, 0.375, 0.3795, 0.413, 0.4217, 0.337, 0.4398, 0.337, 0.4398, 0.337, 0.4217, 0.337, 0.3795, 0.375, 0.3795, 0.337, 0.3795, 0.337, 0.3795, 0.375, 0.3795, 0.337, 0.4217, 0.337, 0.4217, 0.337, 0.3795, 0.337, 0.3795, 0.337, 0.4217, 0.337, 0.4217, 0.375, 0.3795, 0.375, 0.3795, 0.375, 0.4217, 0.375, 0.4217, 0.413, 0.3795, 0.413, 0.3795, 0.413, 0.4217, 0.413, 0.4222, 0.4144, 0.3781, 0.4144, 0.4398, 0.337, 0.4217, 0.337, 0.4222, 0.3356, 0.4411, 0.3356, 0.4411, 0.4144, 0.4222, 0.4144, 0.4222, 0.4144, 0.4411, 0.4144, 0.4398, 0.413, 0.4217, 0.413, 0.4217, 0.413, 0.4398, 0.413, 0.4369, 0.9109, 0.4205, 0.9109, 0.4205, 0.9109, 0.4369, 0.9109, 0.3824, 0.8391, 0.4205, 0.8391, 0.4205, 0.8391, 0.3824, 0.8391, 0.4205, 0.873, 0.4205, 0.8391, 0.4205, 0.8391, 0.4205, 0.873, 0.3824, 0.8391, 0.4205, 0.8391, 0.4205, 0.873, 0.3824, 0.873, 0.3824, 0.9109, 0.4205, 0.9109, 0.4218, 0.9137, 0.3791, 0.9137, 0.4369, 0.8391, 0.4205, 0.8391, 0.4218, 0.8363, 0.4401, 0.8363, 0.4401, 0.9137, 0.4218, 0.9137, 0.4218, 0.9137, 0.4401, 0.9137, 0.4411, 0.4144, 0.3167, 0.3108, 0.4222, 0.4144, 0.4411, 0.4144, 0.3781, 0.3356, 0.4222, 0.3356, 0.4222, 0.3356, 0.3781, 0.3356, 0.3791, 0.8363, 0.4218, 0.8363, 0.4218, 0.8363, 0.3791, 0.8363, 0.3791, 0.8363, 0.3164, 0.6272, 0.3164, 0.6272, 0.3791, 0.8363, 0.4411, 0.4144, 0.3167, 0.3108, 0.3167, 0.3108, 0.4411, 0.4144, 0.3791, 0.8363, 0.3164, 0.6272, 0.4218, 0.8363, 0.3791, 0.8363, 0.3781, 0.3356, 0.3167, 0.2517, 0.4222, 0.3356, 0.3781, 0.3356, 0.4401, 0.9137, 0.3164, 0.6853, 0.4218, 0.9137, 0.4401, 0.9137, 0.4411, 0.4144, 0.4222, 0.4144, 0.3167, 0.3108, 0.4411, 0.4144, 0.3781, 0.3356, 0.4222, 0.3356, 0.3167, 0.2517, 0.3781, 0.3356, 0.3781, 0.3356, 0.3167, 0.2517, 0.3167, 0.2517, 0.3781, 0.3356, 0.4401, 0.9137, 0.3164, 0.6853, 0.3164, 0.6853, 0.4401, 0.9137, 0.3791, 0.9137, 0.4218, 0.9137, 0.4235, 0.9167, 0.375, 0.9167, 0.4401, 0.8363, 0.4218, 0.8363, 0.4235, 0.8333, 0.4442, 0.8333, 0.3781, 0.4144, 0.4222, 0.4144, 0.4235, 0.4167, 0.375, 0.4167, 0.4411, 0.3356, 0.4222, 0.3356, 0.4235, 0.3333, 0.4442, 0.3333, 0.3791, 0.8363, 0.4218, 0.8363, 0.3164, 0.6272, 0.3791, 0.8363, 0.375, 0.2917, 0.4235, 0.2917, 0.4235, 0.3333, 0.375, 0.3333, 0.4401, 0.9137, 0.4218, 0.9137, 0.3164, 0.6853, 0.4401, 0.9137, 0.375, 0.7917, 0.4235, 0.7917, 0.4235, 0.8333, 0.375, 0.8333, 0.4235, 0.5833, 0.375, 0.5833, 0.375, 0.5, 0.4235, 0.5, 0.375, 0.9583, 0.4235, 0.9583, 0.4235, 1.0, 0.375, 1.0, 0.375, 0.4583, 0.4235, 0.4583, 0.4235, 0.5, 0.375, 0.5, 0.3824, 0.873, 0.3824, 0.875, 0.3801, 0.875, 0.3824, 0.875, 0.3824, 0.877, 0.3801, 0.875, 0.4369, 0.877, 0.4369, 0.875, 0.4391, 0.875, 0.4369, 0.875, 0.4369, 0.873, 0.4391, 0.875, 0.4205, 0.877, 0.3824, 0.877, 0.3824, 0.875, 0.4205, 0.875, 0.4205, 0.875, 0.3824, 0.875, 0.3824, 0.873, 0.4205, 0.873, 0.4369, 0.873, 0.4369, 0.873, 0.4369, 0.875, 0.4369, 0.875, 0.4369, 0.875, 0.4369, 0.875, 0.4369, 0.877, 0.4369, 0.877, 0.3824, 0.873, 0.3824, 0.873, 0.3824, 0.875, 0.3824, 0.875, 0.3824, 0.875, 0.3824, 0.875, 0.3824, 0.877, 0.3824, 0.877, 0.4369, 0.877, 0.4205, 0.877, 0.4205, 0.875, 0.4369, 0.875, 0.4369, 0.875, 0.4205, 0.875, 0.4205, 0.873, 0.4369, 0.873, 0.3824, 0.873, 0.3824, 0.8391, 0.3824, 0.8391, 0.3824, 0.873, 0.3824, 0.875, 0.4205, 0.875, 0.4205, 0.875, 0.3824, 0.875, 0.3824, 0.875, 0.4205, 0.875, 0.4205, 0.875, 0.3824, 0.875, 0.4205, 0.875, 0.3824, 0.875, 0.3824, 0.875, 0.4205, 0.875, 0.4205, 0.875, 0.4205, 0.875, 0.4205, 0.875, 0.3824, 0.875, 0.4205, 0.875, 0.4205, 0.875, 0.3824, 0.875, 0.3824, 0.875, 0.3824, 0.875, 0.3824, 0.875, 0.3824, 0.875, 0.4369, 0.875, 0.4369, 0.875, 0.4369, 0.875, 0.4357, 0.8401, 0.4357, 0.8721, 0.4357, 0.8721, 0.4357, 0.8401, 0.4217, 0.9099, 0.4217, 0.8779, 0.4217, 0.8779, 0.4217, 0.9099, 0.4369, 0.877, 0.4369, 0.9109, 0.4369, 0.9109, 0.4369, 0.877, 0.4369, 0.9109, 0.4205, 0.9109, 0.4205, 0.9109, 0.4369, 0.9109, 0.4205, 0.9109, 0.4205, 0.877, 0.4205, 0.877, 0.4205, 0.9109, 0.4369, 0.873, 0.4205, 0.873, 0.4205, 0.873, 0.4369, 0.873, 0.4369, 0.8391, 0.4369, 0.873, 0.4369, 0.873, 0.4369, 0.8391, 0.4205, 0.877, 0.4369, 0.877, 0.4369, 0.877, 0.4205, 0.877, 0.4357, 0.8401, 0.4217, 0.8401, 0.4205, 0.8391, 0.4369, 0.8391, 0.4217, 0.9099, 0.4357, 0.9099, 0.4369, 0.9109, 0.4205, 0.9109, 0.4357, 0.8779, 0.4217, 0.8779, 0.4205, 0.877, 0.4369, 0.877, 0.4217, 0.8721, 0.4357, 0.8721, 0.4369, 0.873, 0.4205, 0.873, 0.4357, 0.8721, 0.4357, 0.8401, 0.4369, 0.8391, 0.4369, 0.873, 0.4357, 0.9099, 0.4357, 0.8779, 0.4369, 0.877, 0.4369, 0.9109, 0.4217, 0.8779, 0.4217, 0.9099, 0.4205, 0.9109, 0.4205, 0.877, 0.4217, 0.8401, 0.4217, 0.8721, 0.4205, 0.873, 0.4205, 0.8391, 0.4217, 0.8401, 0.4357, 0.8401, 0.4357, 0.8721, 0.4217, 0.8721, 0.4217, 0.8779, 0.4357, 0.8779, 0.4357, 0.9099, 0.4217, 0.9099, 0.4217, 0.8779, 0.4357, 0.8779, 0.4357, 0.8779, 0.4217, 0.8779, 0.4217, 0.8401, 0.4357, 0.8401, 0.4357, 0.8401, 0.4217, 0.8401, 0.4217, 0.8721, 0.4217, 0.8401, 0.4217, 0.8401, 0.4217, 0.8721, 0.4357, 0.8779, 0.4357, 0.9099, 0.4357, 0.9099, 0.4357, 0.8779, 0.4357, 0.8721, 0.4217, 0.8721, 0.4217, 0.8721, 0.4357, 0.8721, 0.4357, 0.9099, 0.4217, 0.9099, 0.4217, 0.9099, 0.4357, 0.9099, 0.0, 0.0, 0.0, 0.0, 0.0, 0.0, 0.4398, 0.375, 0.4398, 0.337, 0.4398, 0.337, 0.4398, 0.375, nan, nan, nan, nan, nan, nan, nan, nan, nan, nan, nan, nan, nan, nan, nan, nan, 0.4217, 0.337, 0.4217, 0.375, 0.4217, 0.375, 0.4217, 0.337, 0.4382, 0.4113, 0.4382, 0.3767, 0.4398, 0.375, 0.4398, 0.413, 0.4382, 0.3767, 0.4233, 0.3767, 0.4217, 0.375, 0.4398, 0.375, 0.4233, 0.4113, 0.4382, 0.4113, 0.4398, 0.413, 0.4217, 0.413, 0.4233, 0.3767, 0.4233, 0.4113, 0.4217, 0.413, 0.4217, 0.375, 0.4382, 0.3733, 0.4382, 0.3387, 0.4398, 0.337, 0.4398, 0.375, 0.4233, 0.3733, 0.4382, 0.3733, 0.4398, 0.375, 0.4217, 0.375, 0.4382, 0.3387, 0.4233, 0.3387, 0.4217, 0.337, 0.4398, 0.337, 0.4233, 0.3387, 0.4233, 0.3733, 0.4217, 0.375, 0.4217, 0.337, 0.4233, 0.4113, 0.4233, 0.3767, 0.4233, 0.3767, 0.4233, 0.4113, 0.4382, 0.3733, 0.4233, 0.3733, 0.4233, 0.3733, 0.4382, 0.3733, 0.4382, 0.4113, 0.4233, 0.4113, 0.4233, 0.4113, 0.4382, 0.4113, 0.4382, 0.3767, 0.4382, 0.4113, 0.4382, 0.4113, 0.4382, 0.3767, 0.4233, 0.3733, 0.4233, 0.3387, 0.4233, 0.3387, 0.4233, 0.3733, 0.4382, 0.3733, 0.4233, 0.3733, 0.4233, 0.3733, 0.4382, 0.3733, 0.4233, 0.4113, 0.4233, 0.3767, 0.4233, 0.3767, 0.4233, 0.4113, 0.4233, 0.3767, 0.4382, 0.3767, 0.4382, 0.3767, 0.4233, 0.3767, 0.4233, 0.3733, 0.4233, 0.3387, 0.4233, 0.3387, 0.4233, 0.3733, 0.4382, 0.3767, 0.4382, 0.4113, 0.4382, 0.4113, 0.4382, 0.3767, 0.4233, 0.3767, 0.4382, 0.3767, 0.4382, 0.3767, 0.4233, 0.3767, 0.4233, 0.3387, 0.4382, 0.3387, 0.4382, 0.3387, 0.4233, 0.3387, 0.4382, 0.3387, 0.4382, 0.3733, 0.4382, 0.3733, 0.4382, 0.3387, 0.4382, 0.4113, 0.4233, 0.4113, 0.4233, 0.4113, 0.4382, 0.4113, 0.4382, 0.3767, 0.4382, 0.4113, 0.4382, 0.4113, 0.4382, 0.3767, 0.4233, 0.3733, 0.4233, 0.3387, 0.4233, 0.3387, 0.4233, 0.3733, 0.4372, 0.3398, 0.4372, 0.3722, 0.4372, 0.3722, 0.4372, 0.3398, 0.4242, 0.3398, 0.4372, 0.3398, 0.4372, 0.3398, 0.4242, 0.3398, 0.4382, 0.3733, 0.4233, 0.3733, 0.4233, 0.3733, 0.4382, 0.3733, 0.4233, 0.4113, 0.4233, 0.3767, 0.4233, 0.3767, 0.4233, 0.4113, 0.4233, 0.3767, 0.4382, 0.3767, 0.4382, 0.3767, 0.4233, 0.3767, 0.4233, 0.3387, 0.4382, 0.3387, 0.4382, 0.3387, 0.4233, 0.3387, 0.4382, 0.3387, 0.4382, 0.3733, 0.4382, 0.3733, 0.4382, 0.3387, 0.4382, 0.4113, 0.4233, 0.4113, 0.4233, 0.4113, 0.4382, 0.4113, 0.4372, 0.4102, 0.4372, 0.3778, 0.4382, 0.3767, 0.4382, 0.4113, 0.4372, 0.3778, 0.4242, 0.3778, 0.4233, 0.3767, 0.4382, 0.3767, 0.4242, 0.4102, 0.4372, 0.4102, 0.4382, 0.4113, 0.4233, 0.4113, 0.4242, 0.3778, 0.4242, 0.4102, 0.4233, 0.4113, 0.4233, 0.3767, 0.4372, 0.3722, 0.4372, 0.3398, 0.4382, 0.3387, 0.4382, 0.3733, 0.4242, 0.3722, 0.4372, 0.3722, 0.4382, 0.3733, 0.4233, 0.3733, 0.4372, 0.3398, 0.4242, 0.3398, 0.4233, 0.3387, 0.4382, 0.3387, 0.4242, 0.3398, 0.4242, 0.3722, 0.4233, 0.3733, 0.4233, 0.3387, 0.4242, 0.3778, 0.4372, 0.3778, 0.4372, 0.4102, 0.4242, 0.4102, 0.4242, 0.3398, 0.4372, 0.3398, 0.4372, 0.3722, 0.4242, 0.3722, 0.4372, 0.4102, 0.4242, 0.4102, 0.4242, 0.4102, 0.4372, 0.4102, 0.4372, 0.3778, 0.4372, 0.4102, 0.4372, 0.4102, 0.4372, 0.3778, 0.4242, 0.3722, 0.4242, 0.3398, 0.4242, 0.3398, 0.4242, 0.3722, 0.4372, 0.3722, 0.4242, 0.3722, 0.4242, 0.3722, 0.4372, 0.3722, 0.4242, 0.4102, 0.4242, 0.3778, 0.4242, 0.3778, 0.4242, 0.4102, 0.4242, 0.3778, 0.4372, 0.3778, 0.4372, 0.3778, 0.4242, 0.3778, 0.4442, 0.3333, 0.4845, 0.3333, 0.4845, 0.375, 0.4442, 0.375, 0.4442, 0.8333, 0.4845, 0.8333, 0.4845, 0.875, 0.4442, 0.875, 0.4442, 0.875, 0.4845, 0.875, 0.4845, 0.9167, 0.4442, 0.9167, 0.4442, 0.7917, 0.4845, 0.7917, 0.4845, 0.8333, 0.4442, 0.8333, 0.4442, 0.375, 0.4845, 0.375, 0.4845, 0.4167, 0.4442, 0.4167, 0.4442, 0.2917, 0.4845, 0.2917, 0.4845, 0.3333, 0.4442, 0.3333, 0.625, 0.25, 0.625, 0.25, 0.5284, 0.25, 0.5284, 0.1667, 0.5284, 0.08333, 0.5284, 0.0, 0.625, 0.0, 0.4845, 0.6667, 0.4845, 0.75, 0.4442, 0.75, 0.4442, 0.6667, 0.4442, 0.4583, 0.4845, 0.4583, 0.4845, 0.5, 0.4442, 0.5, 0.4442, 0.9583, 0.4845, 0.9583, 0.4845, 1.0, 0.4442, 1.0, 0.4925, 0.3333, 0.5284, 0.3333, 0.5284, 0.375, 0.4925, 0.375, 0.487, 0.875, 0.487, 0.8351, 0.487, 0.8351, 0.487, 0.875, 0.5259, 0.8351, 0.5259, 0.875, 0.5259, 0.875, 0.5259, 0.8351, 0.4925, 0.7917, 0.5284, 0.7917, 0.5284, 0.8333, 0.4925, 0.8333, 0.4925, 0.375, 0.5284, 0.375, 0.5284, 0.4167, 0.4925, 0.4167, 0.4925, 0.2917, 0.5284, 0.2917, 0.5284, 0.3333, 0.4925, 0.3333, 0.4925, 0.6667, 0.4925, 0.75, 0.4845, 0.75, 0.4845, 0.6667, 0.4925, 0.4583, 0.5284, 0.4583, 0.5284, 0.5, 0.4925, 0.5, 0.4925, 0.9583, 0.5284, 0.9583, 0.5284, 1.0, 0.4925, 1.0, 0.625, 0.9167, 0.625, 0.875, 0.625, 0.875, 0.625, 0.9167, 0.625, 0.9583, 0.625, 0.9167, 0.625, 0.9167, 0.625, 0.9583, 0.625, 0.25, 0.625, 0.25, 0.625, 0.25, 0.625, 0.25, 0.625, 0.7917, 0.625, 0.75, 0.625, 0.75, 0.625, 0.7917, 0.625, 0.75, 0.625, 0.5, 0.625, 0.5, 0.625, 0.75, 0.625, 0.375, 0.625, 0.3333, 0.625, 0.3333, 0.625, 0.375, 0.625, 0.4167, 0.625, 0.375, 0.625, 0.375, 0.625, 0.4167, 0.625, 0.5, 0.625, 0.5, 0.625, 0.5, 0.625, 0.5, 0.625, 0.9583, 0.625, 0.9167, 0.625, 0.9167, 0.625, 0.9583, 0.625, 0.375, 0.625, 0.3333, 0.625, 0.3333, 0.625, 0.375, 0.625, 0.2917, 0.625, 0.25, 0.625, 0.25, 0.625, 0.2917, 0.625, 0.75, 0.625, 0.5, 0.625, 0.5, 0.625, 0.75, 0.625, 0.9167, 0.625, 0.875, 0.625, 0.875, 0.625, 0.9167, 0.625, 0.9583, 0.625, 0.9167, 0.625, 0.9167, 0.625, 0.9583, 0.625, 0.5, 0.625, 0.5, 0.625, 0.5, 0.625, 0.75, 0.625, 0.75, 0.625, 0.7917, 0.625, 0.75, 0.625, 0.75, 0.625, 0.7917, 0.6667, 0.5, 0.6667, 0.75, 0.625, 0.75, 0.625, 0.5, 0.625, 0.375, 0.625, 0.3333, 0.625, 0.3333, 0.625, 0.375, 0.625, 0.4167, 0.625, 0.375, 0.625, 0.375, 0.625, 0.4167, 0.625, 0.25, 0.625, 0.0, 0.625, 0.0, 0.625, 0.25, 0.625, 0.4583, 0.625, 0.4167, 0.625, 0.4167, 0.625, 0.4583, 0.625, 0.2917, 0.625, 0.25, 0.625, 0.25, 0.625, 0.2917, 0.625, 0.875, 0.625, 0.8333, 0.625, 0.8333, 0.625, 0.875, 0.75, 0.75, 0.7083, 0.75, 0.7083, 0.5, 0.75, 0.5, 0.8333, 0.5, 0.875, 0.5, 0.875, 0.75, 0.8333, 0.75, 0.75, 0.75, 0.75, 0.5, 0.7917, 0.5, 0.7917, 0.75, 0.1667, 0.6667, 0.1667, 0.75, 0.125, 0.75, 0.125, 0.6667, 0.625, 0.4583, 0.625, 0.4167, 0.625, 0.4167, 0.625, 0.4583, 0.625, 0.2917, 0.625, 0.25, 0.625, 0.25, 0.625, 0.2917, 0.625, 0.875, 0.625, 0.8333, 0.625, 0.8333, 0.625, 0.875, 0.4941, 0.8351, 0.487, 0.8351, 0.4845, 0.8333, 0.4925, 0.8333, 0.4941, 0.9149, 0.5259, 0.9149, 0.5284, 0.9167, 0.4925, 0.9167, 0.487, 0.8351, 0.487, 0.875, 0.4845, 0.875, 0.4845, 0.8333, 0.487, 0.875, 0.487, 0.9149, 0.4845, 0.9167, 0.4845, 0.875, 0.5259, 0.875, 0.5259, 0.8351, 0.5284, 0.8333, 0.5284, 0.875, 0.5259, 0.9149, 0.5259, 0.875, 0.5284, 0.875, 0.5284, 0.9167, 0.487, 0.875, 0.487, 0.8351, 0.487, 0.8351, 0.487, 0.875, 0.5259, 0.8351, 0.5259, 0.875, 0.5259, 0.875, 0.5259, 0.8351, 0.4941, 0.8351, 0.5259, 0.8351, 0.5259, 0.8351, 0.4941, 0.8351, 0.5259, 0.875, 0.5259, 0.9149, 0.5259, 0.9149, 0.5259, 0.875, 0.487, 0.9149, 0.487, 0.875, 0.487, 0.875, 0.487, 0.9149, 0.4941, 0.9149, 0.487, 0.9149, 0.487, 0.9149, 0.4941, 0.9149, 0.4947, 0.9141, 0.488, 0.9141, 0.488, 0.9141, 0.4947, 0.9141, 0.489, 0.873, 0.489, 0.8366, 0.489, 0.8366, 0.489, 0.873, 0.4941, 0.8351, 0.5259, 0.8351, 0.5259, 0.8351, 0.4941, 0.8351, 0.5259, 0.875, 0.5259, 0.9149, 0.5259, 0.9149, 0.5259, 0.875, 0.487, 0.9149, 0.487, 0.875, 0.487, 0.875, 0.487, 0.9149, 0.4941, 0.9149, 0.487, 0.9149, 0.487, 0.9149, 0.4941, 0.9149, 0.4947, 0.8359, 0.488, 0.8359, 0.487, 0.8351, 0.4941, 0.8351, 0.4947, 0.9141, 0.5248, 0.9141, 0.5259, 0.9149, 0.4941, 0.9149, 0.488, 0.9141, 0.488, 0.8763, 0.488, 0.8763, 0.488, 0.9141, 0.488, 0.8359, 0.488, 0.8737, 0.487, 0.875, 0.487, 0.875, 0.487, 0.8351, 0.5248, 0.8763, 0.5248, 0.9141, 0.5248, 0.9141, 0.5248, 0.8763, 0.488, 0.8737, 0.488, 0.8359, 0.488, 0.8359, 0.488, 0.8737, 0.4954, 0.9134, 0.489, 0.9134, 0.489, 0.9134, 0.4954, 0.9134, 0.5259, 0.875, 0.5248, 0.8737, 0.5248, 0.8359, 0.5259, 0.8351, 0.5259, 0.875, 0.487, 0.875, 0.488, 0.8763, 0.488, 0.9141, 0.487, 0.9149, 0.487, 0.875, 0.4947, 0.8359, 0.5248, 0.8359, 0.5248, 0.8359, 0.4947, 0.8359, 0.5248, 0.9141, 0.5248, 0.8763, 0.5259, 0.875, 0.5259, 0.875, 0.5259, 0.9149, 0.5248, 0.8763, 0.5248, 0.875, 0.5259, 0.875, 0.5248, 0.875, 0.5248, 0.8737, 0.5259, 0.875, 0.488, 0.8737, 0.488, 0.875, 0.487, 0.875, 0.488, 0.875, 0.488, 0.8763, 0.487, 0.875, 0.488, 0.8737, 0.488, 0.8737, 0.488, 0.875, 0.488, 0.875, 0.488, 0.875, 0.488, 0.875, 0.488, 0.8763, 0.488, 0.8763, 0.4947, 0.8763, 0.488, 0.8763, 0.488, 0.875, 0.4947, 0.875, 0.4947, 0.875, 0.488, 0.875, 0.488, 0.8737, 0.4947, 0.8737, 0.5248, 0.8763, 0.5248, 0.8763, 0.5248, 0.875, 0.5248, 0.875, 0.5248, 0.875, 0.5248, 0.875, 0.5248, 0.8737, 0.5248, 0.8737, 0.5248, 0.8359, 0.5248, 0.8737, 0.5248, 0.8737, 0.5248, 0.8359, 0.4954, 0.8366, 0.489, 0.8366, 0.488, 0.8359, 0.4947, 0.8359, 0.4954, 0.9134, 0.5238, 0.9134, 0.5248, 0.9141, 0.4947, 0.9141, 0.4954, 0.877, 0.489, 0.877, 0.488, 0.8763, 0.4947, 0.8763, 0.4954, 0.873, 0.5238, 0.873, 0.5248, 0.8737, 0.4947, 0.8737, 0.5238, 0.873, 0.5238, 0.8366, 0.5248, 0.8359, 0.5248, 0.8737, 0.5238, 0.9134, 0.5238, 0.877, 0.5248, 0.8763, 0.5248, 0.9141, 0.489, 0.8366, 0.489, 0.873, 0.488, 0.8737, 0.488, 0.8359, 0.489, 0.877, 0.489, 0.9134, 0.488, 0.9141, 0.488, 0.8763, 0.4954, 0.877, 0.5238, 0.877, 0.5238, 0.9134, 0.4954, 0.9134, 0.4954, 0.8366, 0.5238, 0.8366, 0.5238, 0.873, 0.4954, 0.873, 0.5238, 0.8366, 0.5238, 0.873, 0.5238, 0.873, 0.5238, 0.8366, 0.4954, 0.877, 0.5238, 0.877, 0.5238, 0.877, 0.4954, 0.877, 0.4954, 0.8366, 0.5238, 0.8366, 0.5238, 0.8366, 0.4954, 0.8366, 0.489, 0.9134, 0.489, 0.877, 0.489, 0.877, 0.489, 0.9134, 0.5238, 0.877, 0.5238, 0.9134, 0.5238, 0.9134, 0.5238, 0.877, 0.4954, 0.873, 0.489, 0.873, 0.489, 0.873, 0.4954, 0.873, 0.4235, 0.1667, 0.4235, 0.25, 0.375, 0.25, 0.375, 0.1667, 0.4235, 0.0, 0.4235, 0.08333, 0.375, 0.08333, 0.375, 0.0, 0.4235, 0.08333, 0.4235, 0.1667, 0.375, 0.1667, 0.375, 0.08333, 0.1667, 0.5, 0.1667, 0.5833, 0.125, 0.5833, 0.125, 0.5, 0.1667, 0.5833, 0.1667, 0.6667, 0.125, 0.6667, 0.125, 0.5833, 0.4925, 0.5, 0.4925, 0.5833, 0.4845, 0.5833, 0.4845, 0.5, 0.4925, 0.5833, 0.4925, 0.6667, 0.4845, 0.6667, 0.4845, 0.5833, 0.4845, 0.5, 0.4845, 0.5833, 0.4442, 0.5833, 0.4442, 0.5, 0.4845, 0.5833, 0.4845, 0.6667, 0.4442, 0.6667, 0.4442, 0.5833, 0.4235, 0.75, 0.375, 0.75, 0.375, 0.6667, 0.4235, 0.6667, 0.4235, 0.6667, 0.375, 0.6667, 0.375, 0.5833, 0.4235, 0.5833, 0.25, 0.75, 0.25, 0.6667, 0.2917, 0.6667, 0.2917, 0.75, 0.25, 0.6667, 0.25, 0.5833, 0.2917, 0.5833, 0.2917, 0.6667, 0.4235, 0.0, 0.4442, 0.0, 0.4442, 0.08333, 0.4235, 0.08333, 0.4235, 0.08333, 0.4442, 0.08333, 0.4442, 0.1667, 0.4235, 0.1667, 0.4925, 0.0, 0.5284, 0.0, 0.5284, 0.08333, 0.4925, 0.08333, 0.4894, 0.1633, 0.4894, 0.08673, 0.4894, 0.08673, 0.4894, 0.1633, 0.4235, 0.75, 0.4235, 0.6667, 0.4442, 0.6667, 0.4442, 0.75, 0.4235, 0.6667, 0.4235, 0.5833, 0.4442, 0.5833, 0.4442, 0.6667, 0.3333, 0.5, 0.375, 0.5, 0.375, 0.5833, 0.3333, 0.5833, 0.3333, 0.5833, 0.375, 0.5833, 0.375, 0.6667, 0.3333, 0.6667, 0.25, 0.75, 0.2083, 0.75, 0.2083, 0.6667, 0.25, 0.6667, 0.25, 0.6667, 0.2083, 0.6667, 0.2083, 0.5833, 0.25, 0.5833, 0.4442, 0.0, 0.4845, 0.0, 0.4845, 0.08333, 0.4442, 0.08333, 0.4442, 0.08333, 0.4845, 0.08333, 0.4845, 0.1667, 0.4442, 0.1667, 0.4894, 0.08673, 0.4894, 0.1633, 0.4845, 0.1667, 0.4845, 0.08333, 0.5234, 0.1633, 0.5234, 0.08673, 0.5284, 0.08333, 0.5284, 0.1667, 0.4956, 0.08673, 0.4894, 0.08673, 0.4845, 0.08333, 0.4925, 0.08333, 0.4956, 0.1633, 0.5234, 0.1633, 0.5284, 0.1667, 0.4925, 0.1667, 0.4972, 0.0884, 0.5209, 0.0884, 0.5209, 0.0884, 0.4972, 0.0884, 0.4956, 0.1633, 0.4894, 0.1633, 0.4894, 0.1633, 0.4956, 0.1633, 0.5234, 0.08673, 0.5234, 0.1633, 0.5234, 0.1633, 0.5234, 0.08673, 0.4956, 0.08673, 0.5234, 0.08673, 0.5234, 0.08673, 0.4956, 0.08673, 0.4919, 0.0884, 0.4919, 0.1616, 0.4894, 0.1633, 0.4894, 0.08673, 0.5209, 0.1616, 0.5209, 0.0884, 0.5234, 0.08673, 0.5234, 0.1633, 0.4972, 0.0884, 0.4919, 0.0884, 0.4894, 0.08673, 0.4956, 0.08673, 0.4972, 0.1616, 0.5209, 0.1616, 0.5234, 0.1633, 0.4956, 0.1633, 0.4972, 0.0884, 0.5209, 0.0884, 0.5209, 0.1616, 0.4972, 0.1616, 0.4919, 0.1616, 0.4919, 0.0884, 0.4919, 0.0884, 0.4919, 0.1616, 0.4972, 0.1616, 0.4919, 0.1616, 0.4919, 0.1616, 0.4972, 0.1616, 0.5209, 0.0884, 0.5209, 0.1616, 0.5209, 0.1616, 0.5209, 0.0884, 0.5209, 0.1616, 0.4972, 0.1616, 0.4972, 0.1616, 0.5209, 0.1616, 0.4919, 0.0884, 0.4972, 0.0884, 0.4972, 0.1616, 0.4919, 0.1616, 0.4919, 0.1616, 0.4972, 0.1616, 0.4956, 0.1633, 0.4894, 0.1633, 0.5209, 0.0884, 0.4972, 0.0884, 0.4956, 0.08673, 0.5234, 0.08673, 0.4894, 0.08673, 0.4956, 0.08673, 0.4956, 0.08673, 0.4894, 0.08673, 0.5234, 0.1633, 0.4956, 0.1633, 0.4956, 0.1633, 0.5234, 0.1633, 0.4919, 0.0884, 0.4972, 0.0884, 0.4972, 0.0884, 0.4919, 0.0884, 0.4894, 0.1633, 0.4956, 0.1633, 0.4925, 0.1667, 0.4845, 0.1667, 0.5234, 0.08673, 0.4956, 0.08673, 0.4925, 0.08333, 0.5284, 0.08333, 0.4845, 0.0, 0.4925, 0.0, 0.4925, 0.08333, 0.4845, 0.08333, 0.5284, 0.5833, 0.5284, 0.6667, 0.4925, 0.6667, 0.4925, 0.5833, 0.5284, 0.5, 0.5284, 0.5833, 0.4925, 0.5833, 0.4925, 0.5, 0.5238, 0.873, 0.4954, 0.873, 0.4954, 0.873, 0.5238, 0.873, 0.489, 0.8366, 0.4954, 0.8366, 0.4954, 0.8366, 0.489, 0.8366, 0.489, 0.877, 0.4954, 0.877, 0.4954, 0.877, 0.489, 0.877, 0.489, 0.8366, 0.4954, 0.8366, 0.4954, 0.873, 0.489, 0.873, 0.489, 0.877, 0.4954, 0.877, 0.4954, 0.9134, 0.489, 0.9134, 0.489, 0.873, 0.4954, 0.873, 0.4947, 0.8737, 0.488, 0.8737, 0.5238, 0.877, 0.4954, 0.877, 0.4947, 0.8763, 0.5248, 0.8763, 0.489, 0.9134, 0.4954, 0.9134, 0.4947, 0.9141, 0.488, 0.9141, 0.5238, 0.8366, 0.4954, 0.8366, 0.4947, 0.8359, 0.5248, 0.8359, 0.5248, 0.875, 0.4947, 0.875, 0.4947, 0.8737, 0.5248, 0.8737, 0.5248, 0.8763, 0.4947, 0.8763, 0.4947, 0.875, 0.5248, 0.875, 0.488, 0.8359, 0.4947, 0.8359, 0.4947, 0.8359, 0.488, 0.8359, 0.5238, 0.9134, 0.4954, 0.9134, 0.4954, 0.9134, 0.5238, 0.9134, 0.488, 0.9141, 0.4947, 0.9141, 0.4941, 0.9149, 0.487, 0.9149, 0.5248, 0.8359, 0.4947, 0.8359, 0.4941, 0.8351, 0.5259, 0.8351, 0.5259, 0.9149, 0.4941, 0.9149, 0.4941, 0.9149, 0.5259, 0.9149, 0.487, 0.8351, 0.4941, 0.8351, 0.4941, 0.8351, 0.487, 0.8351, 0.5248, 0.9141, 0.4947, 0.9141, 0.4947, 0.9141, 0.5248, 0.9141, 0.5259, 0.9149, 0.4941, 0.9149, 0.4941, 0.9149, 0.5259, 0.9149, 0.487, 0.8351, 0.4941, 0.8351, 0.4941, 0.8351, 0.487, 0.8351, 0.487, 0.9149, 0.4941, 0.9149, 0.4925, 0.9167, 0.4845, 0.9167, 0.5259, 0.8351, 0.4941, 0.8351, 0.4925, 0.8333, 0.5284, 0.8333, 0.4845, 0.9583, 0.4925, 0.9583, 0.4925, 1.0, 0.4845, 1.0, 0.4845, 0.4583, 0.4925, 0.4583, 0.4925, 0.5, 0.4845, 0.5, 0.5284, 0.6667, 0.5284, 0.75, 0.4925, 0.75, 0.4925, 0.6667, 0.4925, 0.3333, 0.4925, 0.375, 0.4925, 0.375, 0.4925, 0.3333, 0.4845, 0.3333, 0.4845, 0.2917, 0.4845, 0.2917, 0.4845, 0.3333, 0.4845, 0.7917, 0.4925, 0.7917, 0.4925, 0.8333, 0.4845, 0.8333, 0.4925, 0.4167, 0.4925, 0.4583, 0.4925, 0.4583, 0.4925, 0.4167, 0.4845, 0.1667, 0.4925, 0.1667, 0.4925, 0.25, 0.4845, 0.25, 0.4845, 0.25, 0.4925, 0.25, 0.4925, 0.2917, 0.4845, 0.2917, 0.4845, 0.9167, 0.4925, 0.9167, 0.4925, 0.9583, 0.4845, 0.9583, 0.2083, 0.5833, 0.2083, 0.6667, 0.1667, 0.6667, 0.1667, 0.5833, 0.2083, 0.5, 0.2083, 0.5833, 0.1667, 0.5833, 0.1667, 0.5, 0.625, 0.3333, 0.625, 0.2917, 0.625, 0.2917, 0.625, 0.3333, 0.2083, 0.6667, 0.2083, 0.75, 0.1667, 0.75, 0.1667, 0.6667, 0.7917, 0.5, 0.8333, 0.5, 0.8333, 0.75, 0.7917, 0.75, 0.625, 0.3333, 0.625, 0.2917, 0.625, 0.2917, 0.625, 0.3333, 0.625, 1.0, 0.625, 0.9583, 0.625, 0.9583, 0.625, 1.0, 0.625, 0.3333, 0.625, 0.2917, 0.625, 0.2917, 0.625, 0.3333, 0.625, 1.0, 0.625, 0.9583, 0.625, 0.9583, 0.625, 1.0, 0.625, 1.0, 0.625, 0.9583, 0.625, 0.9583, 0.625, 1.0, 0.4925, 0.9167, 0.5284, 0.9167, 0.5284, 0.9583, 0.4925, 0.9583, 0.4925, 0.25, 0.5284, 0.25, 0.5284, 0.2917, 0.4925, 0.2917, 0.4442, 0.9167, 0.4845, 0.9167, 0.4845, 0.9583, 0.4442, 0.9583, 0.4442, 0.25, 0.4845, 0.25, 0.4845, 0.2917, 0.4442, 0.2917, 0.375, 0.9167, 0.4235, 0.9167, 0.4235, 0.9583, 0.375, 0.9583, 0.375, 0.25, 0.4235, 0.25, 0.4235, 0.2917, 0.375, 0.2917, 0.5284, 0.25, 0.625, 0.25, 0.625, 0.2917, 0.5284, 0.2917, 0.4235, 0.25, 0.4442, 0.25, 0.4442, 0.2917, 0.4235, 0.2917, 0.4235, 0.9167, 0.4442, 0.9167, 0.4442, 0.9583, 0.4235, 0.9583, 0.5284, 0.9167, 0.625, 0.9167, 0.625, 0.9583, 0.5284, 0.9583, 0.4845, 0.75, 0.4925, 0.75, 0.4925, 0.7917, 0.4845, 0.7917, 0.4925, 0.375, 0.4925, 0.4167, 0.4925, 0.4167, 0.4925, 0.375, 0.2917, 0.5833, 0.3333, 0.5833, 0.3333, 0.6667, 0.2917, 0.6667, 0.2917, 0.5, 0.3333, 0.5, 0.3333, 0.5833, 0.2917, 0.5833, 0.625, 0.5, 0.625, 0.4583, 0.625, 0.4583, 0.625, 0.5, 0.625, 0.5, 0.625, 0.4583, 0.625, 0.4583, 0.625, 0.5, 0.7083, 0.5, 0.7083, 0.75, 0.6667, 0.75, 0.6667, 0.5, 0.625, 0.8333, 0.625, 0.7917, 0.625, 0.7917, 0.625, 0.8333, 0.625, 0.8333, 0.625, 0.7917, 0.625, 0.7917, 0.625, 0.8333, 0.4925, 0.4167, 0.5284, 0.4167, 0.5284, 0.4583, 0.4925, 0.4583, 0.4925, 0.75, 0.5284, 0.75, 0.5284, 0.7917, 0.4925, 0.7917, 0.4442, 0.4167, 0.4845, 0.4167, 0.4845, 0.4583, 0.4442, 0.4583, 0.4442, 0.75, 0.4845, 0.75, 0.4845, 0.7917, 0.4442, 0.7917, 0.375, 0.4167, 0.4235, 0.4167, 0.4235, 0.4583, 0.375, 0.4583, 0.375, 0.75, 0.4235, 0.75, 0.4235, 0.7917, 0.375, 0.7917, 0.5284, 0.75, 0.625, 0.75, 0.625, 0.7917, 0.5284, 0.7917, 0.4235, 0.75, 0.4442, 0.75, 0.4442, 0.7917, 0.4235, 0.7917, 0.4235, 0.4167, 0.4442, 0.4167, 0.4442, 0.4583, 0.4235, 0.4583, 0.625, 0.5, 0.625, 0.4583, 0.625, 0.4583, 0.625, 0.5, 0.2917, 0.6667, 0.3333, 0.6667, 0.3333, 0.75, 0.2917, 0.75, 0.5284, 0.4167, 0.625, 0.4167, 0.625, 0.4583, 0.5284, 0.4583, 0.625, 0.8333, 0.625, 0.7917, 0.625, 0.7917, 0.625, 0.8333, 0.4845, 0.2917, 0.4925, 0.2917, 0.4925, 0.3333, 0.4845, 0.3333, 0.4845, 0.375, 0.4925, 0.375, 0.4925, 0.4167, 0.4845, 0.4167, 0.4845, 0.3333, 0.4925, 0.3333, 0.4925, 0.375, 0.4845, 0.375, 0.4845, 0.4167, 0.4925, 0.4167, 0.4925, 0.4583, 0.4845, 0.4583, 0.4845, 0.375, 0.4845, 0.3333, 0.4845, 0.3333, 0.4845, 0.375, 0.4845, 0.2917, 0.4925, 0.2917, 0.4925, 0.2917, 0.4845, 0.2917, 0.4925, 0.2917, 0.4925, 0.3333, 0.4925, 0.3333, 0.4925, 0.2917, 0.4845, 0.4583, 0.4845, 0.4167, 0.4845, 0.4167, 0.4845, 0.4583, 0.4845, 0.4167, 0.4845, 0.375, 0.4845, 0.375, 0.4845, 0.4167, 0.4925, 0.4583, 0.4845, 0.4583, 0.4845, 0.4583, 0.4925, 0.4583])
me_cube_001.use_remesh_fix_poles = True
me_cube_001.use_remesh_preserve_attributes = False
me_cube_001.update()
me_cube_003 = bpy.data.meshes.new('Cube.003')
me_cube_003.from_pydata([(-1.0, -1.0, -1.0), (-1.0, -1.0, 1.0), (-1.0, 1.0, -1.0), (-1.0, 1.0, 1.0), (1.0, -1.0, -1.0), (1.0, -1.0, 1.0), (1.0, 1.0, -1.0), (1.0, 1.0, 1.0), (-1.0, 1.612, -1.0), (-1.0, 1.612, 1.0), (0.9776, 1.612, -0.9776), (1.0, 1.612, 1.0), (1.409, -1.0, -1.0), (1.409, -1.0, 1.0), (1.409, 1.0, -1.0), (1.409, 1.0, 1.0), (1.409, 1.612, -1.0), (1.409, 1.612, 1.0), (-1.0, -1.0, 0.2899), (-1.0, 1.0, 0.2899), (1.0, -1.0, 0.2899), (-1.0, 1.612, 0.2899), (0.9776, 1.612, 0.2675), (1.409, 1.0, 0.2899), (1.409, -1.0, 0.2899), (1.409, 1.612, 0.2899), (0.4044, 1.0, -1.0), (0.4044, 1.0, 1.0), (0.4044, -1.0, -1.0), (0.4044, -1.0, 1.0), (0.4268, 1.612, -0.9776), (0.4044, 1.612, 1.0), (0.4268, 1.612, 0.2675), (0.4044, -1.0, 0.2899), (1.0, 1.612, 0.2899), (1.0, 1.612, -1.0), (0.4044, 1.612, 0.2899), (0.4044, 1.612, -1.0), (0.9543, 1.537, -0.9543), (0.9543, 1.537, 0.2442), (0.4502, 1.537, -0.9543), (0.4502, 1.537, 0.2442), (0.9776, 1.537, 0.2675), (0.9776, 1.537, -0.9776), (0.4268, 1.537, 0.2675), (0.4268, 1.537, -0.9776), (0.9543, 1.477, -0.9543), (0.931, 1.477, 0.2209), (0.4502, 1.477, -0.9543), (0.4734, 1.477, 0.2209), (-1.0, 1.0, 0.05686), (1.0, -1.0, 0.05686), (-1.0, 1.612, 0.05686), (1.0, 1.612, 0.05686), (1.409, 1.0, 0.05686), (1.409, -1.0, 0.05686), (1.409, 1.612, 0.05686), (-1.0, -1.0, 0.05686), (0.4044, -1.0, 0.05686), (0.4044, 1.612, 0.05686), (0.9776, 1.612, 0.04255), (0.4268, 1.612, 0.04255), (0.9776, 1.537, 0.04255), (0.4268, 1.537, 0.04255), (0.9543, 1.537, 0.02764), (0.4502, 1.537, 0.02764), (0.931, 1.477, 0.05089), (0.4734, 1.477, 0.05089), (0.4502, 1.477, 0.2442), (0.9543, 1.477, 0.2442), (0.9543, 1.477, 0.02764), (0.4502, 1.477, 0.02764), (0.4734, 1.428, 0.2209), (0.931, 1.428, 0.2209), (0.931, 1.428, 0.05089), (0.4734, 1.428, 0.05089)], [], [(18, 1, 3, 19), (26, 2, 8, 37), (11, 7, 15, 17), (33, 29, 1, 18), (26, 6, 4, 28), (27, 3, 1, 29), (36, 31, 11, 34), (27, 7, 11, 31), (19, 3, 9, 21), (51, 4, 12, 55), (23, 15, 13, 24), (54, 14, 16, 56), (4, 6, 14, 12), (7, 5, 13, 15), (6, 35, 16, 14), (34, 11, 17, 25), (53, 34, 25, 56), (15, 23, 25, 17), (54, 23, 24, 55), (5, 20, 24, 13), (50, 19, 21, 52), (10, 30, 45, 43), (58, 33, 18, 57), (57, 18, 19, 50), (51, 20, 33, 58), (52, 21, 36, 59), (3, 27, 31, 9), (21, 9, 31, 36), (7, 27, 29, 5), (2, 26, 28, 0), (20, 5, 29, 33), (6, 26, 37, 35), (60, 22, 34, 53), (22, 32, 36, 34), (30, 10, 35, 37), (61, 30, 37, 59), (38, 40, 48, 46), (60, 10, 43, 62), (61, 32, 44, 63), (32, 22, 42, 44), (64, 39, 42, 62), (39, 41, 44, 42), (40, 38, 43, 45), (65, 40, 45, 63), (66, 67, 75, 74), (64, 38, 46, 70), (65, 41, 68, 71), (41, 39, 69, 68), (40, 65, 71, 48), (39, 64, 70, 69), (48, 71, 70, 46), (41, 65, 63, 44), (38, 64, 62, 43), (30, 61, 63, 45), (22, 60, 62, 42), (32, 61, 59, 36), (10, 60, 53, 35), (8, 52, 59, 37), (4, 51, 58, 28), (0, 57, 50, 2), (28, 58, 57, 0), (2, 50, 52, 8), (14, 54, 55, 12), (35, 53, 56, 16), (23, 54, 56, 25), (20, 51, 55, 24), (47, 49, 68, 69), (66, 47, 69, 70), (49, 67, 71, 68), (67, 66, 70, 71), (75, 72, 73, 74), (47, 66, 74, 73), (67, 49, 72, 75), (49, 47, 73, 72)])
_uv = me_cube_003.uv_layers.new(name='UVMap')
_uv.uv.foreach_set('vector', [0.5362, 0.0, 0.625, 0.0, 0.625, 0.25, 0.5362, 0.25, 0.3006, 0.5, 0.125, 0.5, 0.125, 0.5, 0.3006, 0.5, 0.625, 0.5, 0.625, 0.5, 0.625, 0.5, 0.625, 0.5, 0.5362, 0.8244, 0.625, 0.8244, 0.625, 1.0, 0.5362, 1.0, 0.3006, 0.5, 0.375, 0.5, 0.375, 0.75, 0.3006, 0.75, 0.6994, 0.5, 0.875, 0.5, 0.875, 0.75, 0.6994, 0.75, 0.5362, 0.4256, 0.625, 0.4256, 0.625, 0.5, 0.5362, 0.5, 0.6994, 0.5, 0.625, 0.5, 0.625, 0.5, 0.6994, 0.5, 0.5362, 0.25, 0.625, 0.25, 0.625, 0.25, 0.5362, 0.25, 0.5071, 0.75, 0.375, 0.75, 0.375, 0.75, 0.5071, 0.75, 0.5362, 0.5, 0.625, 0.5, 0.625, 0.75, 0.5362, 0.75, 0.5071, 0.5, 0.375, 0.5, 0.375, 0.5, 0.5071, 0.5, 0.375, 0.75, 0.375, 0.5, 0.375, 0.5, 0.375, 0.75, 0.625, 0.5, 0.625, 0.75, 0.625, 0.75, 0.625, 0.5, 0.375, 0.5, 0.375, 0.5, 0.375, 0.5, 0.375, 0.5, 0.5362, 0.5, 0.625, 0.5, 0.625, 0.5, 0.5362, 0.5, 0.5071, 0.5, 0.5362, 0.5, 0.5362, 0.5, 0.5071, 0.5, 0.625, 0.5, 0.5362, 0.5, 0.5362, 0.5, 0.625, 0.5, 0.5071, 0.5, 0.5362, 0.5, 0.5362, 0.75, 0.5071, 0.75, 0.625, 0.75, 0.5362, 0.75, 0.5362, 0.75, 0.625, 0.75, 0.5071, 0.25, 0.5362, 0.25, 0.5362, 0.25, 0.5071, 0.25, 0.3778, 0.4972, 0.3778, 0.4284, 0.3778, 0.4284, 0.3778, 0.4972, 0.5071, 0.8244, 0.5362, 0.8244, 0.5362, 1.0, 0.5071, 1.0, 0.5071, 0.0, 0.5362, 0.0, 0.5362, 0.25, 0.5071, 0.25, 0.5071, 0.75, 0.5362, 0.75, 0.5362, 0.8244, 0.5071, 0.8244, 0.5071, 0.25, 0.5362, 0.25, 0.5362, 0.4256, 0.5071, 0.4256, 0.875, 0.5, 0.6994, 0.5, 0.6994, 0.5, 0.875, 0.5, 0.5362, 0.25, 0.625, 0.25, 0.625, 0.4256, 0.5362, 0.4256, 0.625, 0.5, 0.6994, 0.5, 0.6994, 0.75, 0.625, 0.75, 0.125, 0.5, 0.3006, 0.5, 0.3006, 0.75, 0.125, 0.75, 0.5362, 0.75, 0.625, 0.75, 0.625, 0.8244, 0.5362, 0.8244, 0.375, 0.5, 0.3006, 0.5, 0.3006, 0.5, 0.375, 0.5, 0.5053, 0.4972, 0.5334, 0.4972, 0.5362, 0.5, 0.5071, 0.5, 0.5334, 0.4972, 0.5334, 0.4284, 0.5362, 0.4256, 0.5362, 0.5, 0.3778, 0.4284, 0.3778, 0.4972, 0.375, 0.5, 0.375, 0.4256, 0.5053, 0.4284, 0.3778, 0.4284, 0.375, 0.4256, 0.5071, 0.4256, 0.3807, 0.4943, 0.3807, 0.4313, 0.3807, 0.4313, 0.3807, 0.4943, 0.5053, 0.4972, 0.3778, 0.4972, 0.3778, 0.4972, 0.5053, 0.4972, 0.5053, 0.4284, 0.5334, 0.4284, 0.5334, 0.4284, 0.5053, 0.4284, 0.5334, 0.4284, 0.5334, 0.4972, 0.5334, 0.4972, 0.5334, 0.4284, 0.5035, 0.4943, 0.5305, 0.4943, 0.5334, 0.4972, 0.5053, 0.4972, 0.5305, 0.4943, 0.5305, 0.4313, 0.5334, 0.4284, 0.5334, 0.4972, 0.3807, 0.4313, 0.3807, 0.4943, 0.3778, 0.4972, 0.3778, 0.4284, 0.5035, 0.4313, 0.3807, 0.4313, 0.3778, 0.4284, 0.5053, 0.4284, 0.5064, 0.4914, 0.5064, 0.4342, 0.5064, 0.4342, 0.5064, 0.4914, 0.5035, 0.4943, 0.3807, 0.4943, 0.3807, 0.4943, 0.5035, 0.4943, 0.5035, 0.4313, 0.5305, 0.4313, 0.5305, 0.4313, 0.5035, 0.4313, 0.5305, 0.4313, 0.5305, 0.4943, 0.5305, 0.4943, 0.5305, 0.4313, 0.3807, 0.4313, 0.5035, 0.4313, 0.5035, 0.4313, 0.3807, 0.4313, 0.5305, 0.4943, 0.5035, 0.4943, 0.5035, 0.4943, 0.5305, 0.4943, 0.3807, 0.4313, 0.5035, 0.4313, 0.5035, 0.4943, 0.3807, 0.4943, 0.5305, 0.4313, 0.5035, 0.4313, 0.5053, 0.4284, 0.5334, 0.4284, 0.3807, 0.4943, 0.5035, 0.4943, 0.5053, 0.4972, 0.3778, 0.4972, 0.3778, 0.4284, 0.5053, 0.4284, 0.5053, 0.4284, 0.3778, 0.4284, 0.5334, 0.4972, 0.5053, 0.4972, 0.5053, 0.4972, 0.5334, 0.4972, 0.5334, 0.4284, 0.5053, 0.4284, 0.5071, 0.4256, 0.5362, 0.4256, 0.3778, 0.4972, 0.5053, 0.4972, 0.5071, 0.5, 0.375, 0.5, 0.375, 0.25, 0.5071, 0.25, 0.5071, 0.4256, 0.375, 0.4256, 0.375, 0.75, 0.5071, 0.75, 0.5071, 0.8244, 0.375, 0.8244, 0.375, 0.0, 0.5071, 0.0, 0.5071, 0.25, 0.375, 0.25, 0.375, 0.8244, 0.5071, 0.8244, 0.5071, 1.0, 0.375, 1.0, 0.375, 0.25, 0.5071, 0.25, 0.5071, 0.25, 0.375, 0.25, 0.375, 0.5, 0.5071, 0.5, 0.5071, 0.75, 0.375, 0.75, 0.375, 0.5, 0.5071, 0.5, 0.5071, 0.5, 0.375, 0.5, 0.5362, 0.5, 0.5071, 0.5, 0.5071, 0.5, 0.5362, 0.5, 0.5362, 0.75, 0.5071, 0.75, 0.5071, 0.75, 0.5362, 0.75, 0.5276, 0.4914, 0.5276, 0.4342, 0.5305, 0.4313, 0.5305, 0.4943, 0.5064, 0.4914, 0.5276, 0.4914, 0.5305, 0.4943, 0.5035, 0.4943, 0.5276, 0.4342, 0.5064, 0.4342, 0.5035, 0.4313, 0.5305, 0.4313, 0.5064, 0.4342, 0.5064, 0.4914, 0.5035, 0.4943, 0.5035, 0.4313, 0.5064, 0.4342, 0.5276, 0.4342, 0.5276, 0.4914, 0.5064, 0.4914, 0.5276, 0.4914, 0.5064, 0.4914, 0.5064, 0.4914, 0.5276, 0.4914, 0.5064, 0.4342, 0.5276, 0.4342, 0.5276, 0.4342, 0.5064, 0.4342, 0.5276, 0.4342, 0.5276, 0.4914, 0.5276, 0.4914, 0.5276, 0.4342])
me_cube_003.use_remesh_fix_poles = True
me_cube_003.use_remesh_preserve_attributes = False
me_cube_003.update()
me_cube_004 = bpy.data.meshes.new('Cube.004')
me_cube_004.from_pydata([(-1.0, -1.0, -1.0), (-1.0, -1.0, 1.0), (-1.0, 1.384, -1.0), (-1.0, 1.384, 1.0), (1.0, -1.0, -1.0), (1.0, -1.0, 1.0), (1.0, 1.384, -1.0), (1.0, 1.384, 1.0), (-1.0, -1.0, 0.2154), (-1.0, 1.384, 0.2154), (1.0, 1.384, 0.2154), (1.0, -1.0, 0.2154), (0.3333, 1.384, -1.0), (-0.3333, 1.384, -1.0), (-0.3333, 1.384, 1.0), (0.3333, 1.384, 1.0), (-0.2895, -1.0, -0.9562), (0.2895, -1.0, -0.9562), (0.3333, -1.0, 1.0), (-0.3333, -1.0, 1.0), (0.2895, -1.0, 0.1716), (-0.2895, -1.0, 0.1716), (-0.3333, 1.384, 0.2154), (0.3333, 1.384, 0.2154), (-0.3333, -1.0, -1.0), (0.3333, -1.0, -1.0), (0.3333, -1.0, 0.2154), (-0.3333, -1.0, 0.2154), (-0.2707, -0.9345, -0.9373), (0.2707, -0.9345, -0.9373), (0.2707, -0.9345, 0.1528), (-0.2707, -0.9345, 0.1528), (-0.2895, -0.9345, -0.9562), (0.2895, -0.9345, -0.9562), (0.2895, -0.9345, 0.1716), (-0.2895, -0.9345, 0.1716), (-0.2707, -0.8873, -0.9373), (0.2707, -0.8873, -0.9373), (0.2563, -0.8873, 0.1384), (-0.2563, -0.8873, 0.1384), (-1.0, 1.384, -0.1662), (1.0, 1.384, -0.1662), (1.0, -1.0, -0.1662), (-1.0, -1.0, -0.1662), (-0.3333, 1.384, -0.1662), (0.3333, 1.384, -0.1662), (0.3333, -1.0, -0.1662), (-0.3333, -1.0, -0.1662), (0.2895, -1.0, -0.1825), (-0.2895, -1.0, -0.1825), (0.2895, -0.9345, -0.1825), (-0.2895, -0.9345, -0.1825), (0.2707, -0.9345, -0.1895), (-0.2707, -0.9345, -0.1895), (0.2563, -0.8873, -0.1752), (-0.2563, -0.8873, -0.1752), (0.2707, -0.8873, 0.1528), (-0.2707, -0.8873, 0.1528), (0.2707, -0.8873, -0.1895), (-0.2707, -0.8873, -0.1895), (0.2429, -0.8606, 0.125), (-0.2429, -0.8606, 0.125), (0.2429, -0.8606, -0.1618), (-0.2429, -0.8606, -0.1618), (0.2563, -0.8606, 0.1384), (-0.2563, -0.8606, 0.1384), (0.2563, -0.8606, -0.1752), (-0.2563, -0.8606, -0.1752), (0.2429, -0.842, 0.125), (-0.2429, -0.842, 0.125), (0.2429, -0.842, -0.1618), (-0.2429, -0.842, -0.1618)], [], [(8, 1, 3, 9), (23, 15, 7, 10), (10, 7, 5, 11), (27, 19, 1, 8), (12, 6, 4, 25), (14, 3, 1, 19), (47, 27, 8, 43), (41, 10, 11, 42), (45, 23, 10, 41), (43, 8, 9, 40), (40, 9, 22, 44), (44, 22, 23, 45), (42, 11, 26, 46), (49, 16, 32, 51), (7, 15, 18, 5), (15, 14, 19, 18), (2, 13, 24, 0), (13, 12, 25, 24), (11, 5, 18, 26), (26, 18, 19, 27), (9, 3, 14, 22), (22, 14, 15, 23), (17, 16, 24, 25), (21, 20, 26, 27), (48, 17, 25, 46), (49, 21, 27, 47), (28, 29, 37, 36), (20, 21, 35, 34), (48, 20, 34, 50), (16, 17, 33, 32), (29, 28, 32, 33), (31, 30, 34, 35), (52, 29, 33, 50), (53, 31, 35, 51), (55, 54, 66, 67), (53, 28, 36, 59), (30, 31, 57, 56), (52, 30, 56, 58), (29, 52, 58, 37), (31, 53, 59, 57), (37, 58, 59, 36), (28, 53, 51, 32), (30, 52, 50, 34), (17, 48, 50, 33), (16, 49, 47, 24), (20, 48, 46, 26), (21, 49, 51, 35), (4, 42, 46, 25), (13, 44, 45, 12), (2, 40, 44, 13), (0, 43, 40, 2), (12, 45, 41, 6), (6, 41, 42, 4), (24, 47, 43, 0), (39, 38, 56, 57), (38, 54, 58, 56), (55, 39, 57, 59), (54, 55, 59, 58), (63, 62, 70, 71), (54, 38, 64, 66), (39, 55, 67, 65), (38, 39, 65, 64), (61, 60, 64, 65), (60, 62, 66, 64), (63, 61, 65, 67), (62, 63, 67, 66), (70, 68, 69, 71), (62, 60, 68, 70), (61, 63, 71, 69), (60, 61, 69, 68)])
_uv = me_cube_004.uv_layers.new(name='UVMap')
_uv.uv.foreach_set('vector', [0.5269, 0.0, 0.625, 0.0, 0.625, 0.25, 0.5269, 0.25, 0.5269, 0.4167, 0.625, 0.4167, 0.625, 0.5, 0.5269, 0.5, 0.5269, 0.5, 0.625, 0.5, 0.625, 0.75, 0.5269, 0.75, 0.5269, 0.9167, 0.625, 0.9167, 0.625, 1.0, 0.5269, 1.0, 0.2917, 0.5, 0.375, 0.5, 0.375, 0.75, 0.2917, 0.75, 0.7917, 0.5, 0.875, 0.5, 0.875, 0.75, 0.7917, 0.75, 0.4792, 0.9167, 0.5269, 0.9167, 0.5269, 1.0, 0.4792, 1.0, 0.4792, 0.5, 0.5269, 0.5, 0.5269, 0.75, 0.4792, 0.75, 0.4792, 0.4167, 0.5269, 0.4167, 0.5269, 0.5, 0.4792, 0.5, 0.4792, 0.0, 0.5269, 0.0, 0.5269, 0.25, 0.4792, 0.25, 0.4792, 0.25, 0.5269, 0.25, 0.5269, 0.3333, 0.4792, 0.3333, 0.4792, 0.3333, 0.5269, 0.3333, 0.5269, 0.4167, 0.4792, 0.4167, 0.4792, 0.75, 0.5269, 0.75, 0.5269, 0.8333, 0.4792, 0.8333, 0.4772, 0.9112, 0.3805, 0.9112, 0.3805, 0.9112, 0.4772, 0.9112, 0.625, 0.5, 0.7083, 0.5, 0.7083, 0.75, 0.625, 0.75, 0.7083, 0.5, 0.7917, 0.5, 0.7917, 0.75, 0.7083, 0.75, 0.125, 0.5, 0.2083, 0.5, 0.2083, 0.75, 0.125, 0.75, 0.2083, 0.5, 0.2917, 0.5, 0.2917, 0.75, 0.2083, 0.75, 0.5269, 0.75, 0.625, 0.75, 0.625, 0.8333, 0.5269, 0.8333, 0.5269, 0.8333, 0.625, 0.8333, 0.625, 0.9167, 0.5269, 0.9167, 0.5269, 0.25, 0.625, 0.25, 0.625, 0.3333, 0.5269, 0.3333, 0.5269, 0.3333, 0.625, 0.3333, 0.625, 0.4167, 0.5269, 0.4167, 0.3805, 0.8388, 0.3805, 0.9112, 0.375, 0.9167, 0.375, 0.8333, 0.5214, 0.9112, 0.5214, 0.8388, 0.5269, 0.8333, 0.5269, 0.9167, 0.4772, 0.8388, 0.3805, 0.8388, 0.375, 0.8333, 0.4792, 0.8333, 0.4772, 0.9112, 0.5214, 0.9112, 0.5269, 0.9167, 0.4792, 0.9167, 0.3828, 0.9088, 0.3828, 0.8412, 0.3828, 0.8412, 0.3828, 0.9088, 0.5214, 0.8388, 0.5214, 0.9112, 0.5214, 0.9112, 0.5214, 0.8388, 0.4772, 0.8388, 0.5214, 0.8388, 0.5214, 0.8388, 0.4772, 0.8388, 0.3805, 0.9112, 0.3805, 0.8388, 0.3805, 0.8388, 0.3805, 0.9112, 0.3828, 0.8412, 0.3828, 0.9088, 0.3805, 0.9112, 0.3805, 0.8388, 0.5191, 0.9088, 0.5191, 0.8412, 0.5214, 0.8388, 0.5214, 0.9112, 0.4763, 0.8412, 0.3828, 0.8412, 0.3805, 0.8388, 0.4772, 0.8388, 0.4763, 0.9088, 0.5191, 0.9088, 0.5214, 0.9112, 0.4772, 0.9112, 0.4781, 0.907, 0.4781, 0.843, 0.4781, 0.843, 0.4781, 0.907, 0.4763, 0.9088, 0.3828, 0.9088, 0.3828, 0.9088, 0.4763, 0.9088, 0.5191, 0.8412, 0.5191, 0.9088, 0.5191, 0.9088, 0.5191, 0.8412, 0.4763, 0.8412, 0.5191, 0.8412, 0.5191, 0.8412, 0.4763, 0.8412, 0.3828, 0.8412, 0.4763, 0.8412, 0.4763, 0.8412, 0.3828, 0.8412, 0.5191, 0.9088, 0.4763, 0.9088, 0.4763, 0.9088, 0.5191, 0.9088, 0.3828, 0.8412, 0.4763, 0.8412, 0.4763, 0.9088, 0.3828, 0.9088, 0.3828, 0.9088, 0.4763, 0.9088, 0.4772, 0.9112, 0.3805, 0.9112, 0.5191, 0.8412, 0.4763, 0.8412, 0.4772, 0.8388, 0.5214, 0.8388, 0.3805, 0.8388, 0.4772, 0.8388, 0.4772, 0.8388, 0.3805, 0.8388, 0.3805, 0.9112, 0.4772, 0.9112, 0.4792, 0.9167, 0.375, 0.9167, 0.5214, 0.8388, 0.4772, 0.8388, 0.4792, 0.8333, 0.5269, 0.8333, 0.5214, 0.9112, 0.4772, 0.9112, 0.4772, 0.9112, 0.5214, 0.9112, 0.375, 0.75, 0.4792, 0.75, 0.4792, 0.8333, 0.375, 0.8333, 0.375, 0.3333, 0.4792, 0.3333, 0.4792, 0.4167, 0.375, 0.4167, 0.375, 0.25, 0.4792, 0.25, 0.4792, 0.3333, 0.375, 0.3333, 0.375, 0.0, 0.4792, 0.0, 0.4792, 0.25, 0.375, 0.25, 0.375, 0.4167, 0.4792, 0.4167, 0.4792, 0.5, 0.375, 0.5, 0.375, 0.5, 0.4792, 0.5, 0.4792, 0.75, 0.375, 0.75, 0.375, 0.9167, 0.4792, 0.9167, 0.4792, 1.0, 0.375, 1.0, 0.5173, 0.907, 0.5173, 0.843, 0.5191, 0.8412, 0.5191, 0.9088, 0.5173, 0.843, 0.4781, 0.843, 0.4763, 0.8412, 0.5191, 0.8412, 0.4781, 0.907, 0.5173, 0.907, 0.5191, 0.9088, 0.4763, 0.9088, 0.4781, 0.843, 0.4781, 0.907, 0.4763, 0.9088, 0.4763, 0.8412, 0.4798, 0.9054, 0.4798, 0.8446, 0.4798, 0.8446, 0.4798, 0.9054, 0.4781, 0.843, 0.5173, 0.843, 0.5173, 0.843, 0.4781, 0.843, 0.5173, 0.907, 0.4781, 0.907, 0.4781, 0.907, 0.5173, 0.907, 0.5173, 0.843, 0.5173, 0.907, 0.5173, 0.907, 0.5173, 0.843, 0.5156, 0.9054, 0.5156, 0.8446, 0.5173, 0.843, 0.5173, 0.907, 0.5156, 0.8446, 0.4798, 0.8446, 0.4781, 0.843, 0.5173, 0.843, 0.4798, 0.9054, 0.5156, 0.9054, 0.5173, 0.907, 0.4781, 0.907, 0.4798, 0.8446, 0.4798, 0.9054, 0.4781, 0.907, 0.4781, 0.843, 0.4798, 0.8446, 0.5156, 0.8446, 0.5156, 0.9054, 0.4798, 0.9054, 0.4798, 0.8446, 0.5156, 0.8446, 0.5156, 0.8446, 0.4798, 0.8446, 0.5156, 0.9054, 0.4798, 0.9054, 0.4798, 0.9054, 0.5156, 0.9054, 0.5156, 0.8446, 0.5156, 0.9054, 0.5156, 0.9054, 0.5156, 0.8446])
me_cube_004.use_remesh_fix_poles = True
me_cube_004.use_remesh_preserve_attributes = False
me_cube_004.update()

# ---- objects
ob_strret = bpy.data.objects.new('Strret', me_plane)
ob_bighouse = bpy.data.objects.new('Bighouse', me_cube_001)
ob_garage = bpy.data.objects.new('Garage', me_cube_003)
ob_point = bpy.data.objects.new('Point', light_point)
ob_smallhouse = bpy.data.objects.new('SmallHouse', me_cube_004)

# ---- transforms, parenting, visibility, modifiers, constraints
ob_strret.location = (0.0, 0.0, -0.01557)
ob_strret.scale = (9.688, 9.688, 9.688)
ob_bighouse.location = (0.1613, 4.498, 3.261)
ob_bighouse.scale = (1.787, 1.432, 3.275)
ob_garage.location = (-4.567, 4.405, 1.324)
ob_garage.scale = (2.087, 1.338, 1.338)
ob_point.location = (0.0, 0.0, 0.0)
ob_smallhouse.location = (3.652, 4.541, 1.428)
ob_smallhouse.scale = (1.704, 1.475, 1.433)

# ---- collection membership
col_collection.objects.link(ob_strret)
col_collection.objects.link(ob_bighouse)
col_collection.objects.link(ob_garage)
col_collection.objects.link(ob_point)
col_collection.objects.link(ob_smallhouse)

# ---- scene / render settings (as saved in the file)
scene.frame_start = 1; scene.frame_end = 250; scene.frame_set(1)
scene.render.engine = 'BLENDER_EEVEE_NEXT'
scene.cycles.use_denoising = False
scene.cycles.samples = 128
scene.cycles.sampling_pattern = 'TABULATED_SOBOL'
scene.cycles.use_adaptive_sampling = False
scene.cycles.use_light_tree = False
scene.view_settings.view_transform = 'Filmic'
bpy.context.view_layer.update()

# ---- added for rendering (the .blend has no active camera): camera
cam_auto = bpy.data.cameras.new('AutoCamera')
cam_auto.lens = 50.0
cam_auto.sensor_width = 36.0
cam_auto.clip_end = 1000.0
ob_auto_camera = bpy.data.objects.new('AutoCamera', cam_auto)
scene.collection.objects.link(ob_auto_camera)
ob_auto_camera.location = (26.6924, -32.0309, 25.8524)
ob_auto_camera.rotation_euler = (1.09748, -7.21219e-08, 0.694738)
scene.camera = ob_auto_camera
bpy.context.view_layer.update()
